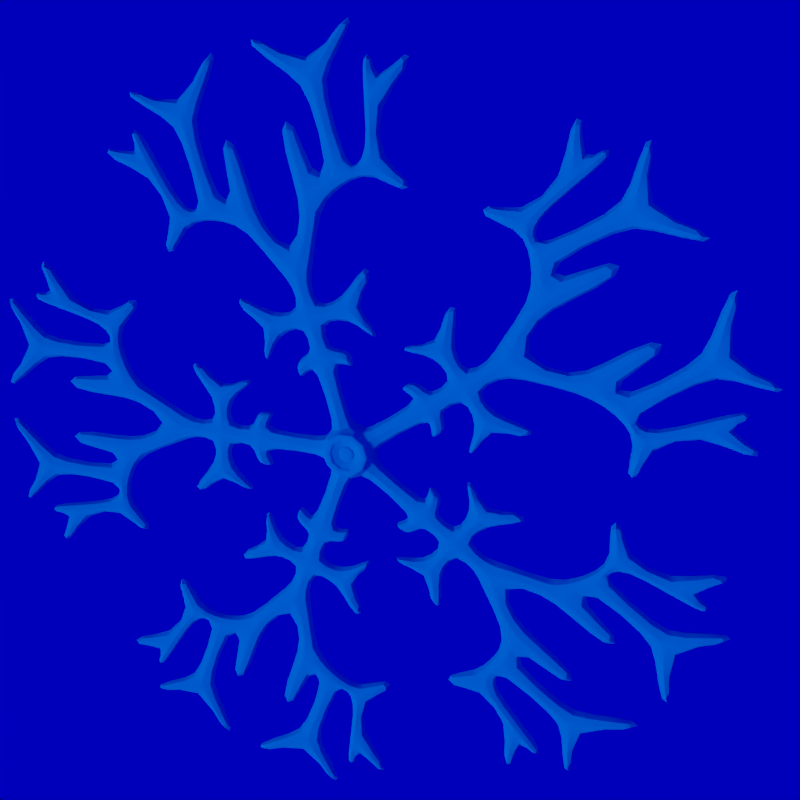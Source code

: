 # Source: snowflake-3.blend  (saved by Blender 2.74.0; exported with 4.5.12 LTS)
import bpy
from mathutils import Matrix  # noqa: F401  (used for matrix-valued properties, if any)

bpy.ops.wm.read_factory_settings(use_empty=True)
scene = bpy.context.scene
scene.name = 'Scene'

# ---- collections
col_collection_1 = bpy.data.collections.new('Collection 1'); scene.collection.children.link(col_collection_1)

# ---- materials (node trees are filled in below, after node groups)
mat_red = bpy.data.materials.new('red')
mat_red.alpha_threshold = 0.0
mat_red.use_transparent_shadow = False
mat_red.diffuse_color = (1.0, 0.0, 0.0, 1.0)
mat_red.roughness = 0.5
mat_red.specular_intensity = 0.0
mat_glass = bpy.data.materials.new('Glass')
mat_glass.alpha_threshold = 0.0
mat_glass.use_transparent_shadow = False
mat_glass.diffuse_color = (0.0, 0.4, 0.8, 1.0)
mat_glass.specular_color = (0.4, 0.8, 1.0)
mat_glass.roughness = 0.5
mat_glass.specular_intensity = 1.0

# ---- material node trees

# ---- world
world_world = bpy.data.worlds.new('World'); scene.world = world_world
world_world.color = (0.0, 0.0, 0.5)
world_world.use_sun_shadow = False
world_world.sun_shadow_jitter_overblur = 0.0
world_world.cycles.sampling_method = 'MANUAL'
world_world.cycles.sample_map_resolution = 256

# ---- cameras
cam_camera = bpy.data.cameras.new('Camera')
cam_camera.clip_end = 100.0
cam_camera.lens = 35.0
cam_camera.sensor_width = 28.0
cam_camera.sensor_height = 18.0
cam_camera.ortho_scale = 7.314
cam_camera.dof.focus_distance = 0.0
cam_camera.dof.aperture_fstop = 128.0

# ---- lights
light_point_004 = bpy.data.lights.new('Point.004', 'POINT')
light_point_004.color = (0.0, 1.0, 1.0)
light_point_004.transmission_factor = 0.0
light_point_004.energy = 40.0
light_point_004.shadow_buffer_clip_start = 0.5
light_point_004.shadow_soft_size = 0.1
light_point_004.shadow_maximum_resolution = 0.006
light_point_004.use_absolute_resolution = True
light_point_004.cycles.use_multiple_importance_sampling = False
light_point_003 = bpy.data.lights.new('Point.003', 'POINT')
light_point_003.color = (1.0, 0.0, 0.0)
light_point_003.transmission_factor = 0.0
light_point_003.energy = 40.0
light_point_003.shadow_buffer_clip_start = 0.5
light_point_003.shadow_soft_size = 0.1
light_point_003.shadow_maximum_resolution = 0.006
light_point_003.use_absolute_resolution = True
light_point_003.cycles.use_multiple_importance_sampling = False
light_point_002 = bpy.data.lights.new('Point.002', 'POINT')
light_point_002.color = (0.0, 0.0, 1.0)
light_point_002.transmission_factor = 0.0
light_point_002.energy = 40.0
light_point_002.shadow_buffer_clip_start = 0.5
light_point_002.shadow_soft_size = 0.1
light_point_002.shadow_maximum_resolution = 0.006
light_point_002.use_absolute_resolution = True
light_point_002.cycles.use_multiple_importance_sampling = False
light_point_001 = bpy.data.lights.new('Point.001', 'POINT')
light_point_001.color = (0.0, 0.0, 1.0)
light_point_001.transmission_factor = 0.0
light_point_001.energy = 40.0
light_point_001.shadow_buffer_clip_start = 0.5
light_point_001.shadow_soft_size = 0.1
light_point_001.shadow_maximum_resolution = 0.006
light_point_001.use_absolute_resolution = True
light_point_001.cycles.use_multiple_importance_sampling = False
light_point = bpy.data.lights.new('Point', 'POINT')
light_point.color = (0.0, 1.0, 1.0)
light_point.transmission_factor = 0.0
light_point.energy = 40.0
light_point.shadow_buffer_clip_start = 0.5
light_point.shadow_soft_size = 0.1
light_point.shadow_maximum_resolution = 0.006
light_point.use_absolute_resolution = True
light_point.cycles.use_multiple_importance_sampling = False
light_lamp = bpy.data.lights.new('Lamp', 'SUN')
light_lamp.transmission_factor = 0.0
light_lamp.cutoff_distance = 30.0
light_lamp.angle = 0.1993
light_lamp.energy = 1.0
light_lamp.shadow_buffer_clip_start = 1.001
light_lamp.shadow_soft_size = 0.1
light_lamp.shadow_cascade_max_distance = 1000.0
light_lamp.cycles.use_multiple_importance_sampling = False

# ---- meshes
me_cylinder_002 = bpy.data.meshes.new('Cylinder.002')
me_cylinder_002.from_pydata([(-1.177e-08, 0.2992, -0.1011), (-7.064e-09, 0.2992, 0.1011), (0.2846, 0.09246, -0.1011), (0.2846, 0.09246, 0.1011), (0.1759, -0.2421, -0.1011), (0.1759, -0.2421, 0.1011), (-0.1759, -0.2421, -0.1011), (-0.1759, -0.2421, 0.1011), (-0.2846, 0.09246, -0.1011), (-0.2846, 0.09246, 0.1011), (0.02919, 0.1993, -0.04962), (0.02919, 0.1993, 0.04962), (0.1805, 0.08934, 0.04962), (0.1805, 0.08934, -0.04962), (0.1985, 0.03382, -0.04962), (0.1985, 0.03382, 0.04962), (0.1407, -0.1441, 0.04962), (0.1407, -0.1441, -0.04962), (0.09351, -0.1784, -0.04962), (0.09351, -0.1784, 0.04962), (-0.09351, -0.1784, 0.04962), (-0.09351, -0.1784, -0.04962), (-0.1805, 0.08934, -0.04962), (-0.1805, 0.08934, 0.04962), (-0.02919, 0.1993, 0.04962), (-0.02919, 0.1993, -0.04962), (-0.1407, -0.1441, -0.04962), (-0.1407, -0.1441, 0.04962), (-0.1985, 0.03382, 0.04962), (-0.1985, 0.03382, -0.04962), (1.72, 2.391, 0.06722), (1.72, 2.391, -0.06722), (1.743, 2.374, 0.06722), (1.743, 2.374, -0.06722), (2.805, -0.8965, -0.06722), (2.805, -0.8965, 0.06722), (2.796, -0.9236, 0.06722), (2.796, -0.9236, -0.06722), (0.01427, -2.945, -0.06722), (0.01427, -2.945, 0.06722), (-0.01427, -2.945, 0.06722), (-0.01427, -2.945, -0.06722), (-1.743, 2.374, -0.06722), (-1.743, 2.374, 0.06722), (-1.72, 2.391, 0.06722), (-1.72, 2.391, -0.06722), (-2.796, -0.9236, -0.06722), (-2.796, -0.9236, 0.06722), (-2.805, -0.8965, 0.06722), (-2.805, -0.8965, -0.06722), (-1.461, -0.5986, -0.1095), (-1.628, -0.5956, -0.08979), (-1.534, -0.3744, -0.1095), (-1.667, -0.4749, -0.08979), (1.069, 1.364, 0.08979), (1.021, 1.204, 0.1095), (0.83, 1.343, 0.1095), (0.9667, 1.439, 0.08979), (-1.628, -0.5956, 0.08979), (-1.461, -0.5986, 0.1095), (1.534, -0.3744, -0.1095), (1.667, -0.4749, -0.08979), (1.461, -0.5986, -0.1095), (1.628, -0.5956, -0.08979), (1.667, -0.4749, 0.08979), (1.534, -0.3744, 0.1095), (-0.06347, -1.732, -0.08979), (-0.1179, -1.574, -0.1095), (-0.1179, -1.574, 0.1095), (-0.06347, -1.732, 0.08979), (0.1179, -1.574, 0.1095), (0.06347, -1.732, 0.08979), (-1.069, 1.364, -0.08979), (-1.021, 1.204, -0.1095), (-0.83, 1.343, -0.1095), (-0.9667, 1.439, -0.08979), (-1.534, -0.3744, 0.1095), (-1.667, -0.4749, 0.08979), (0.9667, 1.439, -0.08979), (0.83, 1.343, -0.1095), (1.021, 1.204, -0.1095), (1.069, 1.364, -0.08979), (-1.069, 1.364, 0.08979), (-1.021, 1.204, 0.1095), (1.461, -0.5986, 0.1095), (1.628, -0.5956, 0.08979), (0.06347, -1.732, -0.08979), (0.1179, -1.574, -0.1095), (-0.83, 1.343, 0.1095), (-0.9667, 1.439, 0.08979), (1.787, 2.761, 0.04894), (1.787, 2.761, -0.04894), (2.074, 2.553, 0.04889), (2.074, 2.553, -0.04889), (3.206, -0.8291, -0.05921), (3.206, -0.8291, 0.05921), (3.069, -1.183, 0.04869), (3.069, -1.183, -0.04869), (0.1771, -3.285, -0.04897), (0.1771, -3.285, 0.04897), (-0.177, -3.284, 0.04895), (-0.177, -3.284, -0.04895), (-2.074, 2.553, -0.04888), (-2.074, 2.553, 0.04888), (-1.787, 2.761, 0.04895), (-1.787, 2.761, -0.04895), (-3.069, -1.183, -0.04889), (-3.069, -1.183, 0.04889), (-3.179, -0.8465, 0.04899), (-3.179, -0.8465, -0.04899), (1.936, 2.664, 0.1145), (1.936, 2.664, -0.1145), (3.102, -1.027, 0.1048), (3.102, -1.027, -0.1048), (-2.414e-05, -3.293, 0.1144), (-2.414e-05, -3.293, -0.1144), (-1.936, 2.664, 0.1144), (-1.936, 2.664, -0.1144), (-3.131, -1.018, 0.1144), (-3.131, -1.018, -0.1144), (2.711, 2.879, 0.06633), (2.711, 2.879, -0.06633), (2.836, 2.969, -0.07034), (2.836, 2.969, 0.07034), (3.564, -1.683, 0.06827), (3.564, -1.683, -0.06827), (3.711, -1.777, -0.06865), (3.711, -1.777, 0.06865), (-0.5017, -3.919, 0.06648), (-0.5017, -3.919, -0.06648), (-0.5496, -4.065, -0.07), (-0.5496, -4.065, 0.07), (-1.898, 3.469, 0.06656), (-1.898, 3.469, -0.06656), (-1.945, 3.616, -0.07015), (-1.945, 3.616, 0.07015), (-3.884, -0.7325, 0.06665), (-3.884, -0.7325, -0.06665), (-4.038, -0.7321, -0.06994), (-4.038, -0.7321, 0.06994), (-3.698, -1.778, 0.0702), (-3.698, -1.778, -0.0702), (-3.573, -1.687, -0.06631), (-3.573, -1.687, 0.06631), (-2.836, 2.969, 0.07035), (-2.836, 2.969, -0.07035), (-2.71, 2.878, -0.0663), (-2.71, 2.878, 0.0663), (0.55, -4.065, 0.06996), (0.55, -4.065, -0.06996), (0.5022, -3.919, -0.06653), (0.5022, -3.919, 0.06653), (4.121, -0.3825, 0.05978), (4.121, -0.3825, -0.05978), (3.903, -0.4039, -0.07784), (3.903, -0.4039, 0.07784), (1.946, 3.616, 0.07021), (1.946, 3.616, -0.07021), (1.899, 3.469, -0.06651), (1.899, 3.469, 0.06651), (3.066, 3.298, -0.05284), (3.066, 3.298, 0.05284), (3.094, 3.189, -0.1011), (3.094, 3.189, 0.1011), (4.089, -1.87, -0.05392), (4.089, -1.87, 0.05392), (4.002, -1.94, -0.1011), (4.002, -1.94, 0.1011), (-0.5415, -4.471, -0.0528), (-0.5415, -4.471, 0.0528), (-0.6282, -4.398, -0.1011), (-0.6282, -4.398, 0.1011), (-2.19, 3.935, -0.05272), (-2.19, 3.935, 0.05272), (-2.077, 3.928, -0.1011), (-2.077, 3.928, 0.1011), (-4.419, -0.8665, -0.0527), (-4.419, -0.8665, 0.0527), (-4.377, -0.7617, -0.1011), (-4.377, -0.7617, 0.1011), (-3.989, -1.957, -0.1011), (-3.989, -1.957, 0.1011), (-4.084, -1.896, -0.05288), (-4.084, -1.896, 0.05288), (-3.094, 3.189, -0.1011), (-3.094, 3.189, 0.1011), (-3.066, 3.298, -0.05287), (-3.066, 3.298, 0.05287), (0.6282, -4.398, -0.1011), (0.6282, -4.398, 0.1011), (0.5415, -4.471, -0.05278), (0.5415, -4.471, 0.05278), (4.43, -0.3984, -0.1011), (4.43, -0.3984, 0.1011), (4.469, -0.5032, -0.05371), (4.469, -0.5032, 0.05372), (2.077, 3.928, -0.1011), (2.077, 3.928, 0.1011), (2.19, 3.935, -0.05275), (2.19, 3.935, 0.05275), (-3.585, 3.983, -0.01934), (-3.585, 3.983, 0.01934), (-3.545, 4.012, -0.01934), (-3.545, 4.012, 0.01934), (3.292, 2.957, 0.05642), (3.292, 2.957, -0.05642), (3.867, -2.219, 0.05673), (3.867, -2.219, -0.05673), (-0.9311, -4.327, 0.05869), (-0.9311, -4.327, -0.05869), (-1.793, 4.046, 0.05731), (-1.793, 4.046, -0.05731), (-4.403, -0.4517, 0.05867), (-4.403, -0.4517, -0.05867), (-3.828, -2.221, -0.05793), (-3.828, -2.221, 0.05793), (-3.292, 2.956, -0.05657), (-3.292, 2.956, 0.05657), (0.9317, -4.327, -0.05891), (0.9317, -4.327, 0.05891), (4.458, -0.08731, -0.05768), (4.458, -0.08731, 0.05769), (1.766, 4.064, -0.06855), (1.766, 4.064, 0.06855), (3.458, 2.924, 0.1011), (3.458, 2.924, -0.1011), (3.901, -2.379, 0.1011), (3.901, -2.379, -0.1011), (-1.079, -4.398, 0.1011), (-1.079, -4.398, -0.1011), (-1.712, 4.193, 0.1011), (-1.712, 4.193, -0.1011), (-4.517, -0.333, 0.1011), (-4.517, -0.333, -0.1011), (-3.85, -2.385, -0.1011), (-3.85, -2.385, 0.1011), (-3.458, 2.924, -0.1011), (-3.458, 2.924, 0.1011), (1.079, -4.398, -0.1011), (1.079, -4.398, 0.1011), (4.569, 0.03031, -0.1011), (4.569, 0.03031, 0.1011), (1.712, 4.193, -0.1011), (1.712, 4.193, 0.1011), (3.687, 2.849, 0.06416), (3.687, 2.849, -0.06416), (3.909, -2.621, 0.06299), (3.909, -2.621, -0.06299), (-1.314, -4.45, 0.06205), (-1.314, -4.45, -0.06205), (-1.555, 4.395, 0.06334), (-1.555, 4.395, -0.06334), (-4.648, -0.1127, 0.06208), (-4.648, -0.1127, -0.06208), (-3.833, -2.618, -0.06271), (-3.833, -2.618, 0.06271), (-3.68, 2.849, -0.06401), (-3.68, 2.849, 0.06401), (1.322, -4.45, -0.06184), (1.322, -4.45, 0.06184), (4.709, 0.2614, -0.06214), (4.709, 0.2614, 0.06215), (1.5, 4.287, -0.05248), (1.5, 4.287, 0.05248), (3.577, 2.838, 0.1003), (3.577, 2.838, -0.1003), (3.868, -2.522, 0.1003), (3.868, -2.522, -0.1003), (-1.226, -4.398, 0.1003), (-1.226, -4.398, -0.1003), (-1.593, 4.279, 0.1003), (-1.593, 4.279, -0.1003), (-4.562, -0.1932, 0.1003), (-4.562, -0.1932, -0.1003), (-3.804, -2.525, -0.1003), (-3.804, -2.525, 0.1003), (-3.577, 2.838, -0.1003), (-3.577, 2.838, 0.1003), (1.226, -4.398, -0.1003), (1.226, -4.398, 0.1003), (4.614, 0.1701, -0.1003), (4.614, 0.1701, 0.1003), (1.593, 4.279, -0.1003), (1.593, 4.279, 0.1003), (4.022, 2.561, 0.07736), (4.022, 2.561, -0.07736), (3.774, -3.038, 0.0769), (3.774, -3.038, -0.0769), (-1.748, -4.412, 0.07649), (-1.748, -4.412, -0.07649), (-1.177, 4.621, 0.07771), (-1.177, 4.621, -0.07771), (-4.745, 0.3127, 0.07726), (-4.745, 0.3127, -0.07726), (-3.664, -3.02, -0.07636), (-3.664, -3.02, 0.07636), (-4.014, 2.562, -0.07699), (-4.014, 2.562, 0.07699), (1.756, -4.412, -0.07677), (1.756, -4.412, 0.07677), (4.805, 0.6883, -0.07794), (4.805, 0.6883, 0.07795), (1.166, 4.484, -0.07047), (1.166, 4.484, 0.07047), (3.977, 2.532, 0.08386), (3.977, 2.532, -0.08386), (3.743, -3.01, 0.08379), (3.743, -3.01, -0.08379), (-1.729, -4.386, 0.08382), (-1.729, -4.386, -0.08382), (-1.179, 4.565, 0.08377), (-1.179, 4.565, -0.08377), (-4.706, 0.2895, 0.08384), (-4.706, 0.2895, -0.08384), (-3.637, -3.0, -0.08379), (-3.637, -3.0, 0.08379), (-3.977, 2.532, -0.08386), (-3.977, 2.532, 0.08386), (1.729, -4.386, -0.08382), (1.729, -4.386, 0.08382), (4.758, 0.6528, -0.08384), (4.758, 0.6528, 0.08384), (1.179, 4.565, -0.08377), (1.179, 4.565, 0.08377), (4.296, 3.938, 0.06566), (4.296, 3.938, -0.06566), (5.161, -2.754, 0.06566), (5.161, -2.754, -0.06567), (-1.161, -5.711, 0.06566), (-1.161, -5.711, -0.06566), (-2.418, 5.303, 0.06566), (-2.418, 5.303, -0.06566), (-5.79, -0.6606, 0.06567), (-5.79, -0.6606, -0.06566), (-5.073, -2.869, -0.06566), (-5.073, -2.869, 0.06567), (-4.296, 3.938, -0.06566), (-4.296, 3.938, 0.06566), (1.161, -5.711, -0.06566), (1.161, -5.711, 0.06566), (5.843, -0.2973, -0.06566), (5.843, -0.2973, 0.06567), (2.418, 5.303, -0.06566), (2.418, 5.303, 0.06566), (4.284, 3.947, 0.06566), (4.284, 3.947, -0.06567), (5.164, -2.74, 0.06566), (5.164, -2.74, -0.06567), (-1.146, -5.711, 0.06566), (-1.146, -5.711, -0.06566), (-2.429, 5.294, 0.06566), (-2.429, 5.294, -0.06566), (-5.786, -0.6747, 0.06567), (-5.786, -0.6747, -0.06566), (-5.077, -2.855, -0.06566), (-5.077, -2.855, 0.06566), (-4.284, 3.947, -0.06566), (-4.284, 3.947, 0.06566), (1.146, -5.711, -0.06566), (1.146, -5.711, 0.06566), (5.838, -0.3113, -0.06566), (5.838, -0.3113, 0.06567), (2.43, 5.294, -0.06566), (2.43, 5.294, 0.06566), (4.37, 4.327, 0.06011), (4.37, 4.327, -0.06011), (5.549, -2.67, 0.0601), (5.549, -2.67, -0.06011), (-0.9917, -6.069, 0.06011), (-0.9917, -6.069, -0.06011), (-2.765, 5.493, 0.06011), (-2.765, 5.493, -0.06011), (-6.079, -0.9324, 0.06011), (-6.079, -0.9324, -0.0601), (-5.466, -2.819, -0.0601), (-5.466, -2.819, 0.06011), (-4.37, 4.327, -0.06011), (-4.37, 4.327, 0.06011), (0.9917, -6.069, -0.06011), (0.9917, -6.069, 0.06011), (6.131, -0.569, -0.0601), (6.131, -0.569, 0.06011), (2.765, 5.493, -0.06011), (2.765, 5.493, 0.0601), (4.642, 4.136, 0.06364), (4.642, 4.136, -0.06364), (5.479, -2.995, 0.06364), (5.479, -2.995, -0.06365), (-1.324, -6.075, 0.06364), (-1.324, -6.075, -0.06364), (-2.499, 5.693, 0.06364), (-2.499, 5.693, -0.06364), (-6.187, -0.6177, 0.06364), (-6.187, -0.6177, -0.06364), (-5.368, -3.137, -0.06364), (-5.368, -3.137, 0.06364), (-4.642, 4.136, -0.06364), (-4.642, 4.136, 0.06364), (1.324, -6.075, -0.06364), (1.324, -6.075, 0.06364), (6.239, -0.2544, -0.06364), (6.239, -0.2544, 0.06365), (2.499, 5.693, -0.06364), (2.499, 5.693, 0.06364), (5.987, -0.3582, 0.1012), (-4.377, 4.072, 0.1012), (-5.935, -0.7216, 0.1012), (-5.935, -0.7216, -0.1012), (4.377, 4.072, -0.1012), (-2.52, 5.422, -0.1012), (5.317, -2.777, 0.1012), (5.317, -2.777, -0.1012), (5.987, -0.3582, -0.1012), (-4.377, 4.072, -0.1012), (-5.226, -2.905, -0.1012), (-5.226, -2.905, 0.1012), (-1.148, -5.868, -0.1012), (1.148, -5.868, 0.1012), (-2.52, 5.422, 0.1012), (-1.148, -5.868, 0.1012), (4.377, 4.072, 0.1012), (2.52, 5.422, -0.1012), (2.52, 5.422, 0.1012), (1.148, -5.868, -0.1012), (5.681, -3.649, 0.03151), (5.681, -3.649, -0.03152), (5.762, -3.707, -0.01191), (5.762, -3.707, 0.0119), (-6.697, -0.1619, 0.03152), (-6.697, -0.1619, -0.03152), (-6.796, -0.1537, -0.01191), (-6.796, -0.1537, 0.01191), (6.749, 0.2015, -0.03151), (6.749, 0.2015, 0.03152), (6.848, 0.2096, 0.01191), (6.848, 0.2096, -0.0119), (-5.513, -3.805, -0.03152), (-5.513, -3.805, 0.03152), (-5.588, -3.87, 0.01191), (-5.588, -3.87, -0.01191), (-1.915, -6.419, 0.03152), (-1.915, -6.419, -0.03152), (-1.954, -6.511, -0.01191), (-1.954, -6.511, 0.01191), (2.223, 6.319, -0.03152), (2.223, 6.319, 0.03152), (2.246, 6.416, 0.01191), (2.246, 6.416, -0.01191), (-5.323, 4.067, -0.03152), (-5.323, 4.067, 0.03152), (-5.408, 4.119, 0.01191), (-5.408, 4.119, -0.01191), (-2.223, 6.319, 0.03152), (-2.223, 6.319, -0.03152), (-2.246, 6.416, -0.01191), (-2.246, 6.416, 0.01191), (5.323, 4.067, 0.03152), (5.323, 4.067, -0.03152), (5.408, 4.119, -0.01191), (5.408, 4.119, 0.01191), (1.915, -6.419, -0.03152), (1.915, -6.419, 0.03152), (1.954, -6.511, 0.01191), (1.954, -6.511, -0.01191), (0.3402, -6.664, -0.01272), (0.3402, -6.664, 0.01272), (0.3724, -6.586, 0.02937), (0.3724, -6.586, -0.02937), (4.193, 5.192, 0.01271), (4.193, 5.192, -0.01272), (4.172, 5.109, -0.02937), (4.172, 5.109, 0.02937), (-3.642, 5.592, 0.01272), (-3.642, 5.592, -0.01272), (-3.57, 5.547, -0.02937), (-3.57, 5.547, 0.02937), (-4.193, 5.192, -0.01272), (-4.193, 5.192, 0.01272), (-4.172, 5.109, 0.02937), (-4.172, 5.109, -0.02937), (3.642, 5.592, -0.01272), (3.642, 5.592, 0.01271), (3.57, 5.547, 0.02937), (3.57, 5.547, -0.02937), (-0.3402, -6.664, 0.01272), (-0.3402, -6.664, -0.01272), (-0.3724, -6.586, -0.02937), (-0.3724, -6.586, 0.02937), (-6.233, -2.383, -0.01271), (-6.233, -2.383, 0.01272), (-6.148, -2.389, 0.02937), (-6.148, -2.389, -0.02937), (6.496, -1.373, -0.01271), (6.496, -1.373, 0.01272), (6.431, -1.318, 0.02938), (6.431, -1.318, -0.02936), (-6.443, -1.736, 0.01272), (-6.443, -1.736, -0.01272), (-6.378, -1.681, -0.02937), (-6.378, -1.681, 0.02937), (6.275, -2.169, 0.01271), (6.275, -2.169, -0.01272), (6.191, -2.183, -0.02937), (6.191, -2.183, 0.02937), (4.672, 3.034, 0.05178), (4.672, 3.034, -0.05178), (4.476, -3.454, 0.05177), (4.476, -3.454, -0.05178), (-1.997, -5.201, 0.05178), (-1.997, -5.201, -0.05178), (-1.441, 5.381, -0.05178), (-5.563, 0.2921, 0.05178), (-5.563, 0.2921, -0.05178), (-4.329, -3.506, -0.05178), (-4.329, -3.506, 0.05178), (-4.672, 3.034, -0.05178), (-4.672, 3.034, 0.05178), (1.997, -5.201, -0.05178), (1.997, -5.201, 0.05178), (5.615, 0.6555, -0.05177), (5.615, 0.6555, 0.05178), (1.441, 5.381, -0.05178), (1.441, 5.381, 0.05178), (-1.575, 5.403, -0.07776), (-1.556, 5.658, -0.05178), (-1.551, 5.622, -0.1188), (3.762, 2.611, 0.07263), (4.137, 2.62, 0.07263), (4.137, 2.62, -0.07263), (3.762, 2.611, -0.07263), (3.731, -2.782, 0.07263), (3.886, -3.122, 0.07263), (3.886, -3.122, -0.07264), (3.731, -2.782, -0.07264), (-1.509, -4.324, 0.07263), (-1.807, -4.551, 0.07263), (-1.807, -4.551, -0.07263), (-1.509, -4.324, -0.07263), (-1.32, 4.385, 0.07263), (-1.213, 4.744, 0.07263), (-1.213, 4.744, -0.07263), (-1.32, 4.385, -0.07263), (-4.578, 0.09942, 0.07263), (-4.886, 0.3119, 0.07263), (-4.886, 0.3119, -0.07263), (-4.578, 0.09942, -0.07263), (-3.646, -2.772, -0.07263), (-3.77, -3.125, -0.07263), (-3.77, -3.125, 0.07263), (-3.646, -2.772, 0.07263), (-3.762, 2.611, -0.07263), (-4.137, 2.62, -0.07263), (-4.137, 2.62, 0.07263), (-3.762, 2.611, 0.07263), (1.509, -4.324, -0.07263), (1.807, -4.551, -0.07263), (1.807, -4.551, 0.07263), (1.509, -4.324, 0.07263), (1.32, 4.385, -0.07263), (1.213, 4.744, -0.07263), (1.213, 4.744, 0.07263), (1.32, 4.385, 0.07263), (4.631, 0.4628, -0.07263), (4.939, 0.6752, -0.07263), (4.939, 0.6752, 0.07264), (4.631, 0.4628, 0.07264), (4.073, 1.999, 0.01744), (4.073, 1.999, -0.01744), (3.29, -3.306, 0.01752), (3.29, -3.306, -0.01752), (-2.118, -4.012, 0.01781), (-2.118, -4.012, -0.01781), (-0.6418, 4.494, 0.01731), (-0.6418, 4.494, -0.01731), (-4.47, 0.7767, 0.01739), (-4.47, 0.7767, -0.01739), (-3.161, -3.254, -0.01772), (-3.161, -3.254, 0.01772), (-4.072, 2.0, -0.01757), (-4.072, 2.0, 0.01757), (2.119, -4.012, -0.0177), (2.119, -4.012, 0.0177), (4.523, 1.142, -0.01714), (4.523, 1.142, 0.01714), (0.658, 4.478, -0.02013), (0.658, 4.478, 0.02013), (4.051, 2.008, 0.02004), (4.051, 2.008, -0.02004), (3.289, -3.281, 0.02016), (3.289, -3.281, -0.02016), (-2.097, -4.005, 0.02), (-2.097, -4.005, -0.02), (-0.6582, 4.472, 0.02007), (-0.6582, 4.472, -0.02007), (-4.457, 0.7559, 0.02014), (-4.457, 0.7559, -0.02014), (-3.161, -3.231, -0.02016), (-3.161, -3.231, 0.02016), (-4.051, 2.008, -0.02004), (-4.051, 2.008, 0.02004), (2.097, -4.005, -0.02), (2.097, -4.005, 0.02), (4.509, 1.119, -0.02015), (4.509, 1.119, 0.02015), (0.6582, 4.472, -0.02007), (0.6582, 4.472, 0.02007), (-2.139, -0.7935, 0.1011), (-2.281, -0.8396, 0.1011), (-2.281, -0.8396, -0.1011), (-2.139, -0.7935, -0.1011), (-2.197, -0.6156, -0.1011), (-2.339, -0.6617, -0.1011), (-2.339, -0.6617, 0.1011), (-2.197, -0.6156, 0.1011), (-1.264, 1.899, 0.1011), (-1.352, 2.02, 0.1011), (-1.264, 1.899, -0.1011), (-1.352, 2.02, -0.1011), (-1.416, 1.79, -0.1011), (-1.503, 1.91, -0.1011), (-1.503, 1.91, 0.1011), (-1.416, 1.79, 0.1011), (2.197, -0.6156, 0.1011), (2.339, -0.6617, 0.1011), (2.339, -0.6617, -0.1011), (2.197, -0.6156, -0.1011), (2.139, -0.7935, -0.1011), (2.281, -0.8396, -0.1011), (2.281, -0.8396, 0.1011), (2.139, -0.7935, 0.1011), (0.09351, -2.28, -0.1011), (0.09351, -2.429, -0.1011), (-0.09352, -2.429, -0.1011), (-0.09352, -2.28, -0.1011), (-0.09352, -2.28, 0.1011), (-0.09352, -2.429, 0.1011), (0.09351, -2.429, 0.1011), (0.09351, -2.28, 0.1011), (1.352, 2.02, -0.1011), (1.264, 1.899, -0.1011), (1.352, 2.02, 0.1011), (1.264, 1.899, 0.1011), (1.416, 1.79, 0.1011), (1.503, 1.91, 0.1011), (1.503, 1.91, -0.1011), (1.416, 1.79, -0.1011)], [], [(63, 85, 629, 626), (14, 15, 60, 65), (53, 77, 613, 610), (10, 11, 79, 56), (26, 27, 50, 59), (0, 1, 11, 10), (1, 3, 12, 11), (3, 2, 13, 12), (2, 0, 10, 13), (2, 3, 15, 14), (3, 5, 16, 15), (5, 4, 17, 16), (4, 2, 14, 17), (4, 5, 19, 18), (5, 7, 20, 19), (7, 6, 21, 20), (6, 4, 18, 21), (8, 9, 23, 22), (9, 1, 24, 23), (1, 0, 25, 24), (0, 8, 22, 25), (6, 7, 27, 26), (7, 9, 28, 27), (9, 8, 29, 28), (8, 6, 26, 29), (31, 33, 93, 111, 91), (45, 44, 104, 105), (35, 34, 94, 95), (34, 37, 97, 113, 94), (48, 47, 107, 118, 108), (21, 18, 70, 68), (18, 19, 87, 70), (24, 25, 88, 74), (13, 10, 56, 55), (22, 23, 73, 83), (29, 26, 59, 76), (607, 608, 46, 47), (623, 624, 34, 35), (17, 14, 65, 84), (19, 20, 67, 87), (23, 24, 74, 73), (11, 12, 80, 79), (12, 13, 55, 80), (25, 22, 83, 88), (75, 89, 614, 616), (54, 57, 641, 642), (631, 632, 41, 38), (69, 71, 637, 634), (20, 21, 68, 67), (86, 66, 633, 630), (615, 620, 43, 44), (15, 16, 62, 60), (57, 78, 639, 641), (72, 75, 616, 618), (89, 82, 621, 614), (643, 640, 30, 32), (78, 81, 645, 639), (71, 86, 630, 637), (77, 58, 606, 613), (82, 72, 618, 621), (28, 29, 76, 52), (85, 64, 622, 629), (16, 17, 84, 62), (82, 89, 88, 83), (66, 86, 87, 67), (64, 85, 84, 65), (58, 77, 76, 59), (81, 78, 79, 80), (75, 72, 73, 74), (71, 69, 68, 70), (53, 51, 50, 52), (57, 54, 55, 56), (63, 61, 60, 62), (27, 28, 52, 50), (73, 72, 82, 83), (51, 58, 59, 50), (52, 76, 77, 53), (81, 80, 55, 54), (75, 74, 88, 89), (78, 57, 56, 79), (63, 62, 84, 85), (71, 70, 87, 86), (61, 64, 65, 60), (44, 43, 103, 116, 104), (30, 31, 91, 90), (41, 40, 100, 101), (40, 39, 99, 114, 100), (46, 49, 109, 119, 106), (37, 36, 96, 97), (47, 46, 106, 107), (36, 35, 95, 112, 96), (33, 32, 92, 93), (42, 45, 105, 117, 102), (32, 30, 90, 110, 92), (43, 42, 102, 103), (38, 41, 101, 115, 98), (49, 48, 108, 109), (39, 38, 98, 99), (149, 150, 190, 188), (111, 121, 120, 110), (93, 122, 121, 111), (92, 123, 122, 93), (110, 120, 123, 92), (179, 178, 233, 232), (113, 125, 124, 112), (97, 126, 125, 113), (96, 127, 126, 97), (112, 124, 127, 96), (158, 159, 199, 198), (115, 129, 128, 114), (101, 130, 129, 115), (100, 131, 130, 101), (114, 128, 131, 100), (128, 129, 168, 169), (117, 133, 132, 116), (105, 134, 133, 117), (104, 135, 134, 105), (116, 132, 135, 104), (146, 147, 187, 186), (119, 137, 136, 118), (109, 138, 137, 119), (108, 139, 138, 109), (118, 136, 139, 108), (137, 138, 178, 176), (106, 141, 140, 107), (119, 142, 141, 106), (118, 143, 142, 119), (107, 140, 143, 118), (155, 152, 193, 195), (102, 145, 144, 103), (117, 146, 145, 102), (116, 147, 146, 117), (103, 144, 147, 116), (143, 140, 181, 183), (98, 149, 148, 99), (115, 150, 149, 98), (114, 151, 150, 115), (99, 148, 151, 114), (152, 153, 220, 221), (94, 153, 152, 95), (113, 154, 153, 94), (112, 155, 154, 113), (95, 152, 155, 112), (125, 126, 166, 164), (91, 157, 156, 90), (111, 158, 157, 91), (110, 159, 158, 111), (90, 156, 159, 110), (127, 167, 226, 206), (123, 120, 161, 163), (181, 140, 215, 235), (135, 132, 173, 175), (147, 144, 185, 187), (120, 121, 160, 161), (129, 130, 170, 168), (188, 189, 239, 238), (159, 156, 197, 199), (132, 133, 172, 173), (141, 142, 182, 180), (150, 151, 191, 190), (140, 141, 214, 215), (153, 154, 194, 192), (189, 148, 219, 239), (127, 124, 165, 167), (145, 184, 236, 216), (139, 136, 177, 179), (121, 122, 162, 160), (142, 143, 183, 182), (151, 148, 189, 191), (124, 125, 164, 165), (133, 134, 174, 172), (154, 155, 195, 194), (136, 137, 176, 177), (145, 146, 186, 184), (157, 158, 198, 196), (175, 174, 231, 230), (134, 135, 210, 211), (131, 128, 169, 171), (201, 200, 202, 203), (184, 186, 202, 200), (174, 175, 173, 172), (186, 187, 203, 202), (189, 188, 190, 191), (160, 162, 163, 161), (171, 169, 168, 170), (198, 199, 197, 196), (165, 164, 166, 167), (180, 182, 183, 181), (195, 193, 192, 194), (187, 185, 201, 203), (185, 184, 200, 201), (216, 236, 276, 256), (220, 240, 280, 260), (275, 274, 354, 355), (231, 211, 251, 271), (213, 212, 252, 253), (225, 205, 245, 265), (239, 279, 359, 339), (237, 217, 257, 277), (219, 218, 258, 259), (241, 221, 261, 281), (131, 171, 228, 208), (153, 192, 240, 220), (174, 134, 211, 231), (192, 193, 241, 240), (178, 138, 213, 233), (126, 127, 206, 207), (170, 130, 209, 229), (141, 180, 234, 214), (138, 139, 212, 213), (144, 145, 216, 217), (196, 197, 243, 242), (163, 162, 225, 224), (135, 175, 230, 210), (156, 157, 222, 223), (123, 163, 224, 204), (139, 179, 232, 212), (157, 196, 242, 222), (130, 131, 208, 209), (167, 166, 227, 226), (149, 188, 238, 218), (193, 152, 221, 241), (185, 144, 217, 237), (180, 181, 235, 234), (162, 122, 205, 225), (171, 170, 229, 228), (148, 149, 218, 219), (197, 156, 223, 243), (166, 126, 207, 227), (122, 123, 204, 205), (184, 185, 237, 236), (251, 250, 290, 291), (268, 269, 537, 534), (266, 267, 533, 530), (274, 546, 294, 254), (257, 256, 296, 297), (272, 273, 545, 542), (274, 275, 549, 546), (263, 262, 302, 303), (207, 206, 246, 247), (224, 225, 325, 324), (221, 220, 260, 261), (233, 213, 253, 273), (276, 236, 336, 356), (229, 209, 249, 269), (239, 219, 259, 279), (210, 230, 270, 250), (215, 214, 254, 255), (281, 280, 360, 361), (204, 224, 264, 244), (222, 242, 282, 262), (209, 208, 248, 249), (230, 231, 331, 330), (223, 222, 262, 263), (214, 234, 274, 254), (212, 232, 272, 252), (231, 271, 351, 331), (217, 216, 256, 257), (235, 215, 255, 275), (267, 266, 346, 347), (206, 226, 266, 246), (208, 228, 268, 248), (227, 207, 247, 267), (211, 210, 250, 251), (274, 234, 334, 354), (218, 238, 278, 258), (243, 223, 263, 283), (205, 204, 244, 245), (278, 238, 338, 358), (546, 547, 314, 294), (555, 556, 518, 517), (293, 292, 574, 575), (530, 531, 306, 286), (278, 279, 557, 554), (276, 550, 296, 256), (245, 244, 284, 285), (259, 258, 298, 299), (280, 562, 300, 260), (253, 252, 292, 293), (280, 281, 565, 562), (276, 277, 553, 550), (247, 246, 286, 287), (261, 260, 300, 301), (278, 554, 298, 258), (542, 543, 312, 292), (255, 254, 294, 295), (270, 271, 541, 538), (264, 265, 529, 526), (282, 283, 561, 558), (249, 248, 288, 289), (547, 513, 514, 548, 315, 314), (292, 312, 594, 574), (306, 307, 589, 588), (531, 506, 507, 532, 307, 306), (321, 301, 583, 603), (299, 298, 580, 581), (533, 267, 247, 287), (550, 551, 316, 296), (543, 511, 512, 544, 313, 312), (309, 289, 571, 591), (294, 314, 596, 576), (266, 530, 286, 246), (285, 284, 566, 567), (531, 532, 507, 506), (272, 542, 292, 252), (536, 537, 289, 309), (535, 536, 509, 508), (311, 291, 573, 593), (554, 555, 318, 298), (330, 331, 371, 370), (362, 342, 382, 421, 402), (354, 334, 374, 414, 394), (351, 350, 390, 391), (336, 337, 377, 376), (333, 353, 393, 407, 373), (339, 359, 399, 417, 379), (357, 356, 396, 397), (346, 326, 366, 410, 386), (342, 343, 383, 382), (264, 224, 324, 344), (238, 239, 339, 338), (235, 275, 355, 335), (269, 268, 348, 349), (272, 232, 332, 352), (283, 282, 362, 363), (232, 233, 333, 332), (243, 283, 363, 343), (226, 227, 327, 326), (277, 276, 356, 357), (241, 281, 361, 341), (280, 240, 340, 360), (240, 241, 341, 340), (233, 273, 353, 333), (229, 269, 349, 329), (271, 270, 350, 351), (268, 228, 328, 348), (266, 226, 326, 346), (234, 235, 335, 334), (265, 264, 344, 345), (237, 277, 357, 337), (270, 230, 330, 350), (228, 229, 329, 328), (279, 278, 358, 359), (282, 242, 342, 362), (242, 243, 343, 342), (273, 272, 352, 353), (225, 265, 345, 325), (227, 267, 347, 327), (236, 237, 337, 336), (341, 361, 401, 404, 381), (345, 344, 384, 385), (327, 347, 387, 411, 367), (350, 330, 370, 418, 390), (324, 325, 365, 364), (359, 358, 398, 399), (338, 339, 379, 378), (325, 345, 385, 408, 365), (353, 352, 392, 393), (335, 355, 395, 415, 375), (343, 363, 403, 422, 383), (337, 357, 397, 405, 377), (332, 333, 373, 372), (347, 346, 386, 387), (360, 340, 380, 412, 400), (348, 328, 368, 419, 388), (326, 327, 367, 366), (361, 360, 400, 401), (331, 351, 391, 409, 371), (340, 341, 381, 380), (329, 349, 389, 416, 369), (355, 354, 394, 395), (358, 338, 378, 423, 398), (334, 335, 375, 374), (352, 332, 372, 406, 392), (349, 348, 388, 389), (356, 336, 376, 413, 396), (344, 324, 364, 420, 384), (328, 329, 369, 368), (363, 362, 402, 403), (424, 425, 426, 427), (411, 425, 424, 410), (387, 426, 425, 411), (386, 427, 426, 387), (410, 424, 427, 386), (428, 429, 430, 431), (407, 429, 428, 406), (393, 430, 429, 407), (392, 431, 430, 393), (406, 428, 431, 392), (432, 433, 434, 435), (404, 433, 432, 412), (401, 434, 433, 404), (400, 435, 434, 401), (412, 432, 435, 400), (436, 437, 438, 439), (415, 437, 436, 414), (395, 438, 437, 415), (394, 439, 438, 395), (414, 436, 439, 394), (440, 441, 442, 443), (416, 441, 440, 419), (389, 442, 441, 416), (388, 443, 442, 389), (419, 440, 443, 388), (444, 445, 446, 447), (422, 445, 444, 421), (403, 446, 445, 422), (402, 447, 446, 403), (421, 444, 447, 402), (448, 449, 450, 451), (405, 449, 448, 413), (397, 450, 449, 405), (396, 451, 450, 397), (413, 448, 451, 396), (452, 453, 454, 455), (409, 453, 452, 418), (391, 454, 453, 409), (390, 455, 454, 391), (418, 452, 455, 390), (456, 457, 458, 459), (408, 457, 456, 420), (385, 458, 457, 408), (384, 459, 458, 385), (420, 456, 459, 384), (460, 461, 462, 463), (417, 461, 460, 423), (399, 462, 461, 417), (398, 463, 462, 399), (423, 460, 463, 398), (464, 465, 466, 467), (379, 465, 464, 378), (417, 466, 465, 379), (423, 467, 466, 417), (378, 464, 467, 423), (468, 469, 470, 471), (365, 469, 468, 364), (408, 470, 469, 365), (420, 471, 470, 408), (364, 468, 471, 420), (472, 473, 474, 475), (371, 473, 472, 370), (409, 474, 473, 371), (418, 475, 474, 409), (370, 472, 475, 418), (476, 477, 478, 479), (377, 477, 476, 376), (405, 478, 477, 377), (413, 479, 478, 405), (376, 476, 479, 413), (480, 481, 482, 483), (383, 481, 480, 382), (422, 482, 481, 383), (421, 483, 482, 422), (382, 480, 483, 421), (484, 485, 486, 487), (369, 485, 484, 368), (416, 486, 485, 369), (419, 487, 486, 416), (368, 484, 487, 419), (488, 489, 490, 491), (375, 489, 488, 374), (415, 490, 489, 375), (414, 491, 490, 415), (374, 488, 491, 414), (492, 493, 494, 495), (381, 493, 492, 380), (404, 494, 493, 381), (412, 495, 494, 404), (380, 492, 495, 412), (496, 497, 498, 499), (373, 497, 496, 372), (407, 498, 497, 373), (406, 499, 498, 407), (372, 496, 499, 406), (500, 501, 502, 503), (367, 501, 500, 366), (411, 502, 501, 367), (410, 503, 502, 411), (366, 500, 503, 410), (510, 523, 525, 524), (540, 541, 291, 311), (541, 271, 251, 291), (561, 283, 263, 303), (312, 313, 595, 594), (557, 279, 259, 299), (559, 560, 522, 521), (543, 544, 512, 511), (565, 281, 261, 301), (548, 549, 295, 315), (551, 552, 516, 515), (547, 548, 514, 513), (268, 534, 288, 248), (537, 269, 249, 289), (545, 273, 253, 293), (529, 265, 245, 285), (549, 275, 255, 295), (563, 519, 520, 564, 321, 320), (553, 277, 257, 297), (551, 515, 516, 552, 317, 316), (310, 539, 540, 510, 524, 525, 523, 311), (535, 508, 509, 536, 309, 308), (555, 517, 518, 556, 319, 318), (527, 504, 505, 528, 305, 304), (323, 322, 559, 521, 522, 560), (534, 535, 308, 288), (556, 557, 299, 319), (544, 545, 293, 313), (510, 540, 311, 523), (526, 529, 528, 527), (530, 533, 532, 531), (534, 537, 536, 535), (538, 541, 540, 539), (542, 545, 544, 543), (546, 549, 548, 547), (550, 553, 552, 551), (554, 557, 556, 555), (558, 561, 560, 559), (527, 528, 505, 504), (562, 563, 320, 300), (564, 565, 301, 321), (532, 533, 287, 307), (562, 565, 564, 563), (563, 564, 520, 519), (552, 553, 297, 317), (270, 538, 290, 250), (538, 539, 310, 290), (560, 561, 303, 323), (264, 526, 284, 244), (526, 527, 304, 284), (528, 529, 285, 305), (567, 566, 586, 587), (598, 599, 579, 578), (569, 568, 588, 589), (592, 593, 573, 572), (577, 576, 596, 597), (585, 584, 604, 605), (571, 570, 590, 591), (581, 580, 600, 601), (575, 574, 594, 595), (583, 582, 602, 603), (320, 321, 603, 602), (286, 306, 588, 568), (314, 315, 597, 596), (290, 310, 592, 572), (287, 286, 568, 569), (301, 300, 582, 583), (319, 299, 581, 601), (308, 309, 591, 590), (323, 303, 585, 605), (313, 293, 575, 595), (322, 323, 605, 604), (295, 294, 576, 577), (305, 285, 567, 587), (289, 288, 570, 571), (316, 317, 599, 598), (296, 316, 598, 578), (298, 318, 600, 580), (303, 302, 584, 585), (300, 320, 602, 582), (302, 322, 604, 584), (310, 311, 593, 592), (315, 295, 577, 597), (297, 296, 578, 579), (288, 308, 590, 570), (304, 305, 587, 586), (284, 304, 586, 566), (317, 297, 579, 599), (318, 319, 601, 600), (291, 290, 572, 573), (307, 287, 569, 589), (282, 558, 302, 262), (558, 559, 322, 302), (628, 623, 35, 36), (612, 607, 47, 48), (636, 631, 38, 39), (635, 636, 39, 40), (617, 615, 44, 45), (611, 612, 48, 49), (644, 643, 32, 33), (619, 617, 45, 42), (638, 644, 33, 31), (627, 628, 36, 37), (632, 635, 40, 41), (66, 69, 634, 633), (620, 619, 42, 43), (640, 638, 31, 30), (61, 63, 626, 625), (51, 53, 610, 609), (64, 61, 625, 622), (608, 611, 49, 46), (624, 627, 37, 34), (81, 54, 642, 645), (620, 615, 614, 621), (632, 631, 630, 633), (636, 635, 634, 637), (640, 643, 642, 641), (617, 619, 618, 616), (644, 638, 639, 645), (623, 628, 629, 622), (607, 612, 613, 606), (611, 608, 609, 610), (627, 624, 625, 626), (58, 51, 609, 606), (615, 617, 616, 614), (625, 624, 623, 622), (630, 631, 636, 637), (620, 621, 618, 619), (613, 612, 611, 610), (635, 632, 633, 634), (639, 638, 640, 641), (644, 645, 642, 643), (3, 1, 9, 7, 5), (0, 2, 4, 6, 8), (609, 608, 607, 606), (628, 627, 626, 629), (67, 68, 69, 66), (178, 179, 177, 176)])
me_cylinder_002.polygons.foreach_set('use_smooth', [True] * 617)
me_cylinder_002.materials.append(mat_red)
me_cylinder_002.use_remesh_preserve_volume = False
me_cylinder_002.use_remesh_preserve_attributes = False
me_cylinder_002.use_mirror_vertex_groups = False
me_cylinder_002.update()
me_cylinder = bpy.data.meshes.new('Cylinder')
me_cylinder.from_pydata([(0.0, 0.5, -0.25), (0.0, 0.5, 0.25), (0.4755, 0.1545, -0.25), (0.4755, 0.1545, 0.25), (0.2939, -0.4045, -0.25), (0.2939, -0.4045, 0.25), (-0.2939, -0.4045, -0.25), (-0.2939, -0.4045, 0.25), (-0.4755, 0.1545, -0.25), (-0.4755, 0.1545, 0.25), (0.1011, 0.4265, -0.125), (0.1011, 0.4265, 0.125), (0.3744, 0.228, 0.125), (0.3744, 0.228, -0.125), (0.4369, 0.03563, -0.125), (0.4369, 0.03563, 0.125), (0.3325, -0.2856, 0.125), (0.3325, -0.2856, -0.125), (0.1689, -0.4045, -0.125), (0.1689, -0.4045, 0.125), (-0.1689, -0.4045, 0.125), (-0.1689, -0.4045, -0.125), (-0.3744, 0.228, -0.125), (-0.3744, 0.228, 0.125), (-0.1011, 0.4265, 0.125), (-0.1011, 0.4265, -0.125), (-0.3325, -0.2856, -0.125), (-0.3325, -0.2856, 0.125), (-0.4369, 0.03563, 0.125), (-0.4369, 0.03563, -0.125), (1.571, 2.449, -0.125), (1.571, 2.449, 0.125), (1.844, 2.251, -0.125), (1.844, 2.251, 0.125), (2.815, -0.7369, 0.125), (2.815, -0.7369, -0.125), (2.71, -1.058, -0.125), (2.71, -1.058, 0.125), (0.1689, -2.905, 0.125), (0.1689, -2.905, -0.125), (-0.1689, -2.905, -0.125), (-0.1689, -2.905, 0.125), (-1.844, 2.251, 0.125), (-1.844, 2.251, -0.125), (-1.571, 2.449, -0.125), (-1.571, 2.449, 0.125), (-2.71, -1.058, 0.125), (-2.71, -1.058, -0.125), (-2.815, -0.7369, -0.125), (-2.815, -0.7369, 0.125), (-1.379, -0.6255, 0.125), (-1.664, -0.7183, 0.125), (-1.483, -0.3043, 0.125), (-1.768, -0.397, 0.125), (1.197, 1.361, -0.125), (1.021, 1.118, -0.125), (0.7477, 1.316, -0.125), (0.924, 1.559, -0.125), (-1.664, -0.7183, -0.125), (-1.379, -0.6255, -0.125), (1.483, -0.3043, 0.125), (1.768, -0.397, 0.125), (1.379, -0.6255, 0.125), (1.664, -0.7183, 0.125), (1.768, -0.397, -0.125), (1.483, -0.3043, -0.125), (-0.1689, -1.805, 0.125), (-0.1689, -1.505, 0.125), (-0.1689, -1.505, -0.125), (-0.1689, -1.805, -0.125), (0.1689, -1.505, -0.125), (0.1689, -1.805, -0.125), (-1.197, 1.361, 0.125), (-1.021, 1.118, 0.125), (-0.7477, 1.316, 0.125), (-0.924, 1.559, 0.125), (-1.483, -0.3043, -0.125), (-1.768, -0.397, -0.125), (0.924, 1.559, 0.125), (0.7477, 1.316, 0.125), (1.021, 1.118, 0.125), (1.197, 1.361, 0.125), (-1.197, 1.361, -0.125), (-1.021, 1.118, -0.125), (1.379, -0.6255, -0.125), (1.664, -0.7183, -0.125), (0.1689, -1.805, 0.125), (0.1689, -1.505, 0.125), (-0.7477, 1.316, -0.125), (-0.924, 1.559, -0.125), (-1.094, 1.018, -0.125), (-1.266, 1.255, -0.125), (-0.8023, 1.592, -0.125), (-0.6304, 1.355, -0.125), (1.094, 1.018, -0.125), (1.266, 1.255, -0.125), (1.266, 1.255, 0.125), (1.094, 1.018, 0.125), (-0.8023, 1.592, 0.125), (-0.6304, 1.355, 0.125), (0.2865, -1.467, 0.125), (0.2865, -1.759, 0.125), (0.2865, -1.759, -0.125), (0.2865, -1.467, -0.125), (-0.2865, -1.467, 0.125), (-0.2865, -1.759, 0.125), (1.484, -0.1808, -0.125), (1.762, -0.2712, -0.125), (1.585, -0.8162, -0.125), (1.307, -0.7258, -0.125), (1.585, -0.8162, 0.125), (1.307, -0.7258, 0.125), (0.6304, 1.355, 0.125), (0.8023, 1.592, 0.125), (0.8023, 1.592, -0.125), (0.6304, 1.355, -0.125), (-1.307, -0.7258, -0.125), (-1.585, -0.8162, -0.125), (-1.762, -0.2712, -0.125), (-1.484, -0.1808, -0.125), (-1.094, 1.018, 0.125), (-1.266, 1.255, 0.125), (-1.762, -0.2712, 0.125), (-1.484, -0.1808, 0.125), (-0.2865, -1.759, -0.125), (-0.2865, -1.467, -0.125), (-1.585, -0.8162, 0.125), (-1.307, -0.7258, 0.125), (1.762, -0.2712, 0.125), (1.484, -0.1808, 0.125), (-1.163, 0.923, -0.12), (-1.33, 1.154, -0.12), (-0.6861, 1.622, -0.12), (-0.5185, 1.391, -0.12), (1.163, 0.923, -0.12), (1.33, 1.154, -0.12), (1.33, 1.154, 0.12), (1.163, 0.923, 0.12), (-0.6861, 1.622, 0.12), (-0.5185, 1.391, 0.12), (0.3982, -1.43, 0.12), (0.3982, -1.715, 0.12), (0.3982, -1.715, -0.12), (0.3982, -1.43, -0.12), (-0.3982, -1.43, 0.12), (-0.3982, -1.715, 0.12), (1.483, -0.06324, -0.12), (1.755, -0.1514, -0.12), (1.508, -0.9088, -0.12), (1.237, -0.8207, -0.12), (1.508, -0.9088, 0.12), (1.237, -0.8207, 0.12), (0.5185, 1.391, 0.12), (0.6861, 1.622, 0.12), (0.6861, 1.622, -0.12), (0.5185, 1.391, -0.12), (-1.237, -0.8207, -0.12), (-1.508, -0.9088, -0.12), (-1.755, -0.1514, -0.12), (-1.483, -0.06324, -0.12), (-1.163, 0.923, 0.12), (-1.33, 1.154, 0.12), (-1.755, -0.1514, 0.12), (-1.483, -0.06324, 0.12), (-0.3982, -1.715, -0.12), (-0.3982, -1.43, -0.12), (-1.508, -0.9088, 0.12), (-1.237, -0.8207, 0.12), (1.755, -0.1514, 0.12), (1.483, -0.06324, 0.12), (-1.196, 0.8105, -0.12), (-1.355, 1.03, -0.12), (-0.5605, 1.607, -0.12), (-0.4013, 1.388, -0.12), (1.196, 0.8105, -0.12), (1.355, 1.03, -0.12), (1.355, 1.03, 0.12), (1.196, 0.8105, 0.12), (-0.5605, 1.607, 0.12), (-0.4013, 1.388, 0.12), (0.4912, -1.359, 0.12), (0.4912, -1.63, 0.12), (0.4912, -1.63, -0.12), (0.4912, -1.359, -0.12), (-0.4912, -1.359, 0.12), (-0.4912, -1.63, 0.12), (1.444, 0.04728, -0.12), (1.702, -0.03644, -0.12), (1.398, -0.9707, -0.12), (1.14, -0.887, -0.12), (1.398, -0.9707, 0.12), (1.14, -0.887, 0.12), (0.4013, 1.388, 0.12), (0.5605, 1.607, 0.12), (0.5605, 1.607, -0.12), (0.4013, 1.388, -0.12), (-1.14, -0.887, -0.12), (-1.398, -0.9707, -0.12), (-1.702, -0.03644, -0.12), (-1.444, 0.04728, -0.12), (-1.196, 0.8105, 0.12), (-1.355, 1.03, 0.12), (-1.702, -0.03644, 0.12), (-1.444, 0.04728, 0.12), (-0.4912, -1.63, -0.12), (-0.4912, -1.359, -0.12), (-1.398, -0.9707, 0.12), (-1.14, -0.887, 0.12), (1.702, -0.03644, 0.12), (1.444, 0.04728, 0.12), (0.3286, 0.1068, 0.25), (-5.692e-09, 0.3455, 0.25), (-0.3286, 0.1068, 0.25), (-0.2031, -0.2795, 0.25), (0.2031, -0.2795, 0.25), (-5.692e-09, 0.3455, -0.25), (0.3286, 0.1068, -0.25), (0.2031, -0.2795, -0.25), (-0.2031, -0.2795, -0.25), (-0.3286, 0.1068, -0.25), (0.1522, 0.04947, 0.2), (-1.252e-08, 0.1601, 0.2), (-0.1522, 0.04947, 0.2), (-0.09409, -0.1295, 0.2), (0.09409, -0.1295, 0.2), (-1.252e-08, 0.1601, -0.2), (0.1522, 0.04947, -0.2), (0.09409, -0.1295, -0.2), (-0.09409, -0.1295, -0.2), (-0.1522, 0.04947, -0.2), (1.61, 2.791, -0.125), (1.61, 2.791, 0.125), (2.157, 2.394, -0.125), (2.157, 2.394, 0.125), (3.152, -0.669, 0.125), (3.152, -0.669, -0.125), (2.943, -1.312, -0.125), (2.943, -1.312, 0.125), (0.3378, -3.205, 0.125), (0.3378, -3.205, -0.125), (-0.3378, -3.205, -0.125), (-0.3378, -3.205, 0.125), (-2.157, 2.394, 0.125), (-2.157, 2.394, -0.125), (-1.61, 2.791, -0.125), (-1.61, 2.791, 0.125), (-2.943, -1.312, 0.125), (-2.943, -1.312, -0.125), (-3.152, -0.669, -0.125), (-3.152, -0.669, 0.125), (1.978, 2.722, -0.125), (1.978, 2.722, 0.125), (3.2, -1.04, -0.125), (3.2, -1.04, 0.125), (-5.248e-07, -3.365, -0.125), (-5.248e-07, -3.365, 0.125), (-1.978, 2.722, -0.125), (-1.978, 2.722, 0.125), (-3.2, -1.04, -0.125), (-3.2, -1.04, 0.125), (2.612, 3.005, -0.125), (2.612, 3.005, 0.125), (2.872, 2.817, 0.125), (2.872, 2.817, -0.125), (3.65, -1.55, -0.125), (3.65, -1.55, 0.125), (3.578, -1.863, 0.125), (3.578, -1.863, -0.125), (-0.3473, -3.963, -0.125), (-0.3473, -3.963, 0.125), (-0.6681, -3.963, 0.125), (-0.6681, -3.963, -0.125), (-2.049, 3.414, -0.125), (-2.049, 3.414, 0.125), (-1.79, 3.603, 0.125), (-1.79, 3.603, -0.125), (-3.878, -0.893, -0.125), (-3.878, -0.893, 0.125), (-3.977, -0.5878, 0.125), (-3.977, -0.5878, -0.125), (-3.564, -1.859, -0.125), (-3.564, -1.859, 0.125), (-3.663, -1.554, 0.125), (-3.663, -1.554, -0.125), (-2.871, 2.817, -0.125), (-2.871, 2.817, 0.125), (-2.612, 3.005, 0.125), (-2.612, 3.005, -0.125), (0.6687, -3.963, -0.125), (0.6687, -3.963, 0.125), (0.3478, -3.963, 0.125), (0.3478, -3.963, -0.125), (4.028, -0.2426, -0.125), (4.028, -0.2426, 0.125), (3.928, -0.5478, 0.125), (3.928, -0.5478, -0.125), (1.79, 3.603, -0.125), (1.79, 3.603, 0.125), (2.05, 3.414, 0.125), (2.05, 3.414, -0.125), (2.926, 3.404, 0.125), (2.926, 3.404, -0.125), (3.199, 3.206, 0.125), (3.199, 3.206, -0.125), (4.135, -1.701, 0.125), (4.135, -1.701, -0.125), (4.059, -2.03, 0.125), (4.059, -2.03, -0.125), (-0.3658, -4.474, 0.125), (-0.3658, -4.474, -0.125), (-0.7036, -4.474, 0.125), (-0.7036, -4.474, -0.125), (-2.334, 3.834, 0.125), (-2.334, 3.834, -0.125), (-2.06, 4.033, 0.125), (-2.06, 4.033, -0.125), (-4.368, -1.035, 0.125), (-4.368, -1.035, -0.125), (-4.472, -0.7133, 0.125), (-4.472, -0.7133, -0.125), (-4.037, -2.052, 0.125), (-4.037, -2.052, -0.125), (-4.142, -1.73, 0.125), (-4.142, -1.73, -0.125), (-3.199, 3.206, 0.125), (-3.199, 3.206, -0.125), (-2.926, 3.404, 0.125), (-2.926, 3.404, -0.125), (0.7036, -4.474, 0.125), (0.7036, -4.474, -0.125), (0.3658, -4.474, 0.125), (0.3658, -4.474, -0.125), (4.525, -0.35, 0.125), (4.525, -0.35, -0.125), (4.42, -0.6712, 0.125), (4.42, -0.6712, -0.125), (2.06, 4.033, 0.125), (2.06, 4.033, -0.125), (2.334, 3.834, 0.125), (2.334, 3.834, -0.125), (3.513, 4.213, 0.125), (3.513, 4.213, -0.125), (3.787, 4.015, 0.125), (3.787, 4.015, -0.125), (5.109, -1.926, 0.125), (5.109, -1.926, -0.125), (5.033, -2.255, 0.125), (5.033, -2.255, -0.125), (-0.3658, -5.474, 0.125), (-0.3658, -5.474, -0.125), (-0.7036, -5.474, 0.125), (-0.7036, -5.474, -0.125), (-2.921, 4.643, 0.125), (-2.921, 4.643, -0.125), (-2.648, 4.842, 0.125), (-2.648, 4.842, -0.125), (-5.319, -1.344, 0.125), (-5.319, -1.344, -0.125), (-5.423, -1.022, 0.125), (-5.423, -1.022, -0.125), (-4.988, -2.361, 0.125), (-4.988, -2.361, -0.125), (-5.093, -2.039, 0.125), (-5.093, -2.039, -0.125), (-3.787, 4.015, 0.125), (-3.787, 4.015, -0.125), (-3.513, 4.213, 0.125), (-3.513, 4.213, -0.125), (0.7036, -5.474, 0.125), (0.7036, -5.474, -0.125), (0.3658, -5.474, 0.125), (0.3658, -5.474, -0.125), (5.476, -0.659, 0.125), (5.476, -0.659, -0.125), (5.371, -0.9803, 0.125), (5.371, -0.9803, -0.125), (2.648, 4.842, 0.125), (2.648, 4.842, -0.125), (2.921, 4.643, 0.125), (2.921, 4.643, -0.125), (3.265, 2.787, -0.125), (3.265, 2.787, 0.125), (3.699, -2.255, -0.125), (3.699, -2.255, 0.125), (-1.004, -4.174, -0.125), (-1.004, -4.174, 0.125), (-1.641, 3.967, -0.125), (-1.641, 3.967, 0.125), (-4.28, -0.3353, -0.125), (-4.28, -0.3353, 0.125), (-3.659, -2.244, 0.125), (-3.659, -2.244, -0.125), (-3.265, 2.787, 0.125), (-3.265, 2.787, -0.125), (1.004, -4.174, 0.125), (1.004, -4.174, -0.125), (4.332, 0.02804, 0.125), (4.332, 0.02804, -0.125), (1.641, 3.967, 0.125), (1.641, 3.967, -0.125), (3.442, 3.029, -0.125), (3.442, 3.029, 0.125), (3.991, -2.323, -0.125), (3.991, -2.323, 0.125), (-1.004, -4.474, -0.125), (-1.004, -4.474, 0.125), (-1.818, 4.209, -0.125), (-1.818, 4.209, 0.125), (-4.565, -0.428, -0.125), (-4.565, -0.428, 0.125), (-3.945, -2.337, 0.125), (-3.945, -2.337, -0.125), (-3.442, 3.029, 0.125), (-3.442, 3.029, -0.125), (1.004, -4.474, 0.125), (1.004, -4.474, -0.125), (4.617, -0.06467, 0.125), (4.617, -0.06467, -0.125), (1.818, 4.209, 0.125), (1.818, 4.209, -0.125), (3.617, 2.702, -0.125), (3.617, 2.702, 0.125), (3.744, -2.611, -0.125), (3.744, -2.611, 0.125), (-1.339, -4.286, -0.125), (-1.339, -4.286, 0.125), (-1.437, 4.28, -0.125), (-1.437, 4.28, 0.125), (-4.5, -0.03849, -0.125), (-4.5, -0.03849, 0.125), (-3.67, -2.592, 0.125), (-3.67, -2.592, -0.125), (-3.609, 2.702, 0.125), (-3.609, 2.702, -0.125), (1.346, -4.286, 0.125), (1.346, -4.286, -0.125), (4.561, 0.3357, 0.125), (4.561, 0.3357, -0.125), (1.399, 4.143, 0.125), (1.399, 4.143, -0.125), (3.684, 2.853, -0.125), (3.684, 2.853, 0.125), (3.924, -2.615, -0.125), (3.924, -2.615, 0.125), (-1.304, -4.474, -0.125), (-1.304, -4.474, 0.125), (-1.575, 4.386, -0.125), (-1.575, 4.386, 0.125), (-4.658, -0.1427, -0.125), (-4.658, -0.1427, 0.125), (-3.852, -2.622, 0.125), (-3.852, -2.622, -0.125), (-3.684, 2.853, 0.125), (-3.684, 2.853, -0.125), (1.304, -4.474, 0.125), (1.304, -4.474, -0.125), (4.71, 0.2206, 0.125), (4.71, 0.2206, -0.125), (1.575, 4.386, 0.125), (1.575, 4.386, -0.125), (3.893, 2.49, -0.125), (3.893, 2.49, 0.125), (3.657, -2.948, -0.125), (3.657, -2.948, 0.125), (-1.687, -4.277, -0.125), (-1.687, -4.277, 0.125), (-1.15, 4.478, -0.125), (-1.15, 4.478, 0.125), (-4.599, 0.2949, -0.125), (-4.599, 0.2949, 0.125), (-3.554, -2.92, 0.125), (-3.554, -2.92, -0.125), (-3.886, 2.49, 0.125), (-3.886, 2.49, -0.125), (1.694, -4.277, 0.125), (1.694, -4.277, -0.125), (4.66, 0.6691, 0.125), (4.66, 0.6691, -0.125), (1.121, 4.335, 0.125), (1.121, 4.335, -0.125), (4.108, 2.489, -0.125), (4.108, 2.489, 0.125), (3.754, -3.147, -0.125), (3.754, -3.147, 0.125), (-1.86, -4.428, -0.125), (-1.86, -4.428, 0.125), (-1.098, 4.676, -0.125), (-1.098, 4.676, 0.125), (-4.786, 0.401, -0.125), (-4.786, 0.401, 0.125), (-3.636, -3.138, 0.125), (-3.636, -3.138, -0.125), (-4.108, 2.489, 0.125), (-4.108, 2.489, -0.125), (1.86, -4.428, 0.125), (1.86, -4.428, -0.125), (4.839, 0.7644, 0.125), (4.839, 0.7644, -0.125), (1.098, 4.676, 0.125), (1.098, 4.676, -0.125), (4.147, 4.0, -0.125), (4.147, 4.0, 0.125), (5.16, -2.593, -0.125), (5.16, -2.593, 0.125), (-1.004, -5.674, -0.125), (-1.004, -5.674, 0.125), (-2.523, 5.18, -0.125), (-2.523, 5.18, 0.125), (-5.706, -0.7988, -0.125), (-5.706, -0.7988, 0.125), (-5.086, -2.708, 0.125), (-5.086, -2.708, -0.125), (-4.147, 4.0, 0.125), (-4.147, 4.0, -0.125), (1.004, -5.674, 0.125), (1.004, -5.674, -0.125), (5.759, -0.4355, 0.125), (5.759, -0.4355, -0.125), (2.523, 5.18, 0.125), (2.523, 5.18, -0.125), (4.39, 3.824, -0.125), (4.39, 3.824, 0.125), (5.093, -2.885, -0.125), (5.093, -2.885, 0.125), (-1.304, -5.674, -0.125), (-1.304, -5.674, 0.125), (-2.28, 5.356, -0.125), (-2.28, 5.356, 0.125), (-5.799, -0.5135, -0.125), (-5.799, -0.5135, 0.125), (-4.993, -2.993, 0.125), (-4.993, -2.993, -0.125), (-4.39, 3.824, 0.125), (-4.39, 3.824, -0.125), (1.304, -5.674, 0.125), (1.304, -5.674, -0.125), (5.851, -0.1502, 0.125), (5.851, -0.1502, -0.125), (2.28, 5.356, 0.125), (2.28, 5.356, -0.125), (4.202, 4.331, -0.125), (4.202, 4.331, 0.125), (5.486, -2.514, -0.125), (5.486, -2.514, 0.125), (-0.8536, -5.974, -0.125), (-0.8536, -5.974, 0.125), (-2.821, 5.335, -0.125), (-2.821, 5.335, 0.125), (-5.945, -1.034, -0.125), (-5.945, -1.034, 0.125), (-5.418, -2.658, 0.125), (-5.418, -2.658, -0.125), (-4.202, 4.331, 0.125), (-4.202, 4.331, -0.125), (0.8536, -5.974, 0.125), (0.8536, -5.974, -0.125), (5.998, -0.6709, 0.125), (5.998, -0.6709, -0.125), (2.821, 5.335, 0.125), (2.821, 5.335, -0.125), (4.687, 3.978, -0.125), (4.687, 3.978, 0.125), (5.351, -3.099, -0.125), (5.351, -3.099, 0.125), (-1.454, -5.974, -0.125), (-1.454, -5.974, 0.125), (-2.335, 5.687, -0.125), (-2.335, 5.687, 0.125), (-6.131, -0.4636, -0.125), (-6.131, -0.4636, 0.125), (-5.232, -3.228, 0.125), (-5.232, -3.228, -0.125), (-4.687, 3.978, 0.125), (-4.687, 3.978, -0.125), (1.454, -5.974, 0.125), (1.454, -5.974, -0.125), (6.183, -0.1002, 0.125), (6.183, -0.1002, -0.125), (2.335, 5.687, 0.125), (2.335, 5.687, -0.125), (6.09, -0.3855, -0.125), (-4.445, 4.155, -0.125), (-6.038, -0.7489, -0.125), (-6.038, -0.7489, 0.125), (4.445, 4.155, 0.125), (-2.578, 5.511, 0.125), (5.419, -2.806, -0.125), (5.419, -2.806, 0.125), (6.09, -0.3855, 0.125), (-4.445, 4.155, 0.125), (-5.325, -2.943, 0.125), (-5.325, -2.943, -0.125), (-1.154, -5.974, 0.125), (1.154, -5.974, -0.125), (-2.578, 5.511, -0.125), (-1.154, -5.974, -0.125), (4.445, 4.155, -0.125), (2.578, 5.511, 0.125), (2.578, 5.511, -0.125), (1.154, -5.974, 0.125), (5.876, -3.632, -0.125), (5.876, -3.632, 0.125), (5.778, -3.916, 0.125), (5.778, -3.916, -0.125), (-6.855, -0.2764, -0.125), (-6.855, -0.2764, 0.125), (-6.917, 0.01707, 0.125), (-6.917, 0.01707, -0.125), (6.907, 0.08696, 0.125), (6.907, 0.08696, -0.125), (6.969, 0.3804, -0.125), (6.969, 0.3804, 0.125), (-5.708, -3.805, 0.125), (-5.708, -3.805, -0.125), (-5.586, -4.079, -0.125), (-5.586, -4.079, 0.125), (-1.855, -6.604, -0.125), (-1.855, -6.604, 0.125), (-2.154, -6.573, 0.125), (-2.154, -6.573, -0.125), (2.381, 6.434, 0.125), (2.381, 6.434, -0.125), (2.121, 6.584, -0.125), (2.121, 6.584, 0.125), (-5.383, 4.253, 0.125), (-5.383, 4.253, -0.125), (-5.606, 4.052, -0.125), (-5.606, 4.052, 0.125), (-2.381, 6.434, -0.125), (-2.381, 6.434, 0.125), (-2.121, 6.584, 0.125), (-2.121, 6.584, -0.125), (5.383, 4.253, -0.125), (5.383, 4.253, 0.125), (5.606, 4.052, 0.125), (5.606, 4.052, -0.125), (1.855, -6.604, 0.125), (1.855, -6.604, -0.125), (2.154, -6.573, -0.125), (2.154, -6.573, 0.125), (0.1449, -6.738, 0.125), (0.1449, -6.738, -0.125), (0.4432, -6.769, -0.125), (0.4432, -6.769, 0.125), (4.078, 5.366, -0.125), (4.078, 5.366, 0.125), (4.337, 5.216, 0.125), (4.337, 5.216, -0.125), (-3.843, 5.536, -0.125), (-3.843, 5.536, 0.125), (-3.62, 5.737, 0.125), (-3.62, 5.737, -0.125), (-4.078, 5.366, 0.125), (-4.078, 5.366, -0.125), (-4.337, 5.216, -0.125), (-4.337, 5.216, 0.125), (3.843, 5.536, 0.125), (3.843, 5.536, -0.125), (3.62, 5.737, -0.125), (3.62, 5.737, 0.125), (-0.1449, -6.738, -0.125), (-0.1449, -6.738, 0.125), (-0.4432, -6.769, 0.125), (-0.4432, -6.769, -0.125), (-6.363, -2.22, 0.125), (-6.363, -2.22, -0.125), (-6.301, -2.513, -0.125), (-6.301, -2.513, 0.125), (6.505, -1.581, 0.125), (6.505, -1.581, -0.125), (6.627, -1.307, -0.125), (6.627, -1.307, 0.125), (-6.453, -1.944, -0.125), (-6.453, -1.944, 0.125), (-6.575, -1.67, 0.125), (-6.575, -1.67, -0.125), (6.39, -1.995, -0.125), (6.39, -1.995, 0.125), (6.354, -2.293, 0.125), (6.354, -2.293, -0.125), (4.558, 3.168, -0.125), (4.558, 3.168, 0.125), (4.555, -3.296, -0.125), (4.555, -3.296, 0.125), (-1.825, -5.242, -0.125), (-1.825, -5.242, 0.125), (-1.605, 5.314, -0.125), (-1.605, 5.314, 0.125), (-5.549, 0.1159, -0.125), (-5.549, 0.1159, 0.125), (-4.421, -3.356, 0.125), (-4.421, -3.356, -0.125), (-4.558, 3.168, 0.125), (-4.558, 3.168, -0.125), (1.825, -5.242, 0.125), (1.825, -5.242, -0.125), (5.602, 0.4792, 0.125), (5.602, 0.4792, -0.125), (1.605, 5.314, 0.125), (1.605, 5.314, -0.125), (4.698, 3.028, -0.125), (4.698, 3.028, 0.125), (4.481, -3.48, -0.125), (4.481, -3.48, 0.125), (-2.021, -5.212, -0.125), (-2.021, -5.212, 0.125), (-1.428, 5.404, -0.125), (-1.428, 5.404, 0.125), (-5.581, 0.3116, -0.125), (-5.581, 0.3116, 0.125), (-4.332, -3.533, 0.125), (-4.332, -3.533, -0.125), (-4.698, 3.028, 0.125), (-4.698, 3.028, -0.125), (2.021, -5.212, 0.125), (2.021, -5.212, -0.125), (5.634, 0.6749, 0.125), (5.634, 0.6749, -0.125), (1.428, 5.404, 0.125), (1.428, 5.404, -0.125), (4.786, 3.363, -0.125), (4.786, 3.363, 0.125), (4.823, -3.43, -0.125), (4.823, -3.43, 0.125), (-1.896, -5.534, -0.125), (-1.896, -5.534, 0.125), (-1.719, 5.591, -0.125), (-1.719, 5.591, 0.125), (-5.849, 0.09276, -0.125), (-5.849, 0.09276, 0.125), (-4.677, -3.513, 0.125), (-4.677, -3.513, -0.125), (-4.786, 3.363, 0.125), (-4.786, 3.363, -0.125), (1.896, -5.534, 0.125), (1.896, -5.534, -0.125), (5.901, 0.4561, 0.125), (5.901, 0.4561, -0.125), (1.719, 5.591, 0.125), (1.719, 5.591, -0.125), (4.92, 3.231, -0.125), (4.92, 3.231, 0.125), (4.754, -3.605, -0.125), (4.754, -3.605, 0.125), (-2.081, -5.506, -0.125), (-2.081, -5.506, 0.125), (-1.552, 5.677, -0.125), (-1.552, 5.677, 0.125), (-5.879, 0.278, -0.125), (-5.879, 0.278, 0.125), (-4.593, -3.681, 0.125), (-4.593, -3.681, -0.125), (-4.92, 3.231, 0.125), (-4.92, 3.231, -0.125), (2.081, -5.506, 0.125), (2.081, -5.506, -0.125), (5.932, 0.6414, 0.125), (5.932, 0.6414, -0.125), (1.552, 5.677, 0.125), (1.552, 5.677, -0.125), (5.167, 3.687, -0.125), (5.167, 3.687, 0.125), (5.27, -3.654, -0.125), (5.27, -3.654, 0.125), (-2.013, -6.02, -0.125), (-2.013, -6.02, 0.125), (-1.91, 6.053, -0.125), (-1.91, 6.053, 0.125), (-6.347, 0.05422, -0.125), (-6.347, 0.05422, 0.125), (-5.103, -3.775, 0.125), (-5.103, -3.775, -0.125), (-5.167, 3.687, 0.125), (-5.167, 3.687, -0.125), (2.013, -6.02, 0.125), (2.013, -6.02, -0.125), (6.399, 0.4176, 0.125), (6.399, 0.4176, -0.125), (1.91, 6.053, 0.125), (1.91, 6.053, -0.125), (5.289, 3.568, -0.125), (5.289, 3.568, 0.125), (5.209, -3.813, -0.125), (5.209, -3.813, 0.125), (-2.182, -5.995, -0.125), (-2.182, -5.995, 0.125), (-1.759, 6.133, -0.125), (-1.759, 6.133, 0.125), (-6.376, 0.2221, -0.125), (-6.376, 0.2221, 0.125), (-5.028, -3.928, 0.125), (-5.028, -3.928, -0.125), (-5.289, 3.568, 0.125), (-5.289, 3.568, -0.125), (2.182, -5.995, 0.125), (2.182, -5.995, -0.125), (6.429, 0.5855, 0.125), (6.429, 0.5855, -0.125), (1.759, 6.133, 0.125), (1.759, 6.133, -0.125), (5.511, 2.949, -0.125), (5.511, 2.949, 0.125), (4.726, -4.259, -0.125), (4.726, -4.259, 0.125), (-2.725, -5.626, -0.125), (-2.725, -5.626, 0.125), (-1.102, 6.153, -0.125), (-1.102, 6.153, 0.125), (-6.192, 0.8536, -0.125), (-6.192, 0.8536, 0.125), (-4.508, -4.33, 0.125), (-4.508, -4.33, -0.125), (-5.511, 2.949, 0.125), (-5.511, 2.949, -0.125), (2.725, -5.626, 0.125), (2.725, -5.626, -0.125), (6.245, 1.217, 0.125), (6.245, 1.217, -0.125), (1.102, 6.153, 0.125), (1.102, 6.153, -0.125), (5.755, 3.172, -0.125), (5.755, 3.172, 0.125), (5.026, -4.397, -0.125), (5.026, -4.397, 0.125), (-2.792, -5.949, -0.125), (-2.792, -5.949, 0.125), (-1.238, 6.454, -0.125), (-1.238, 6.454, 0.125), (-6.52, 0.8167, -0.125), (-6.52, 0.8167, 0.125), (-4.795, -4.493, 0.125), (-4.795, -4.493, -0.125), (-5.755, 3.172, 0.125), (-5.755, 3.172, -0.125), (2.792, -5.949, 0.125), (2.792, -5.949, -0.125), (6.573, 1.18, 0.125), (6.573, 1.18, -0.125), (1.238, 6.454, 0.125), (1.238, 6.454, -0.125), (3.81, 2.756, -0.125), (4.082, 2.763, -0.125), (4.082, 2.763, 0.125), (3.81, 2.756, 0.125), (3.884, -2.769, -0.125), (3.996, -3.016, -0.125), (3.996, -3.016, 0.125), (3.884, -2.769, 0.125), (-1.462, -4.469, -0.125), (-1.678, -4.635, -0.125), (-1.678, -4.635, 0.125), (-1.462, -4.469, 0.125), (-1.444, 4.475, -0.125), (-1.366, 4.736, -0.125), (-1.366, 4.736, 0.125), (-1.444, 4.475, 0.125), (-4.702, 0.009647, -0.125), (-4.926, 0.164, -0.125), (-4.926, 0.164, 0.125), (-4.702, 0.009647, 0.125), (-3.799, -2.772, 0.125), (-3.889, -3.028, 0.125), (-3.889, -3.028, -0.125), (-3.799, -2.772, -0.125), (-3.81, 2.756, 0.125), (-4.082, 2.763, 0.125), (-4.082, 2.763, -0.125), (-3.81, 2.756, -0.125), (1.462, -4.469, 0.125), (1.678, -4.635, 0.125), (1.678, -4.635, -0.125), (1.462, -4.469, -0.125), (1.444, 4.475, 0.125), (1.366, 4.736, 0.125), (1.366, 4.736, -0.125), (1.444, 4.475, -0.125), (4.755, 0.373, 0.125), (4.979, 0.5274, 0.125), (4.979, 0.5274, -0.125), (4.755, 0.373, -0.125), (3.954, 1.832, -0.125), (3.954, 1.832, 0.125), (3.089, -3.264, -0.125), (3.089, -3.264, 0.125), (-2.122, -3.807, -0.125), (-2.122, -3.807, 0.125), (-0.52, 4.328, -0.125), (-0.52, 4.328, 0.125), (-4.276, 0.8434, -0.125), (-4.276, 0.8434, 0.125), (-2.964, -3.196, 0.125), (-2.964, -3.196, -0.125), (-3.954, 1.832, 0.125), (-3.954, 1.832, -0.125), (2.122, -3.807, 0.125), (2.122, -3.807, -0.125), (4.328, 1.207, 0.125), (4.328, 1.207, -0.125), (0.52, 4.328, 0.125), (0.52, 4.328, -0.125), (4.223, 1.899, -0.125), (4.223, 1.899, 0.125), (3.256, -3.482, -0.125), (3.256, -3.482, 0.125), (-2.3, -4.017, -0.125), (-2.3, -4.017, 0.125), (-0.501, 4.601, -0.125), (-0.501, 4.601, 0.125), (-4.533, 0.945, -0.125), (-4.533, 0.945, 0.125), (-3.111, -3.428, 0.125), (-3.111, -3.428, -0.125), (-4.223, 1.899, 0.125), (-4.223, 1.899, -0.125), (2.3, -4.017, 0.125), (2.3, -4.017, -0.125), (4.585, 1.308, 0.125), (4.585, 1.308, -0.125), (0.501, 4.601, 0.125), (0.501, 4.601, -0.125), (-2.044, -0.8419, -0.125), (-2.33, -0.9346, -0.125), (-2.33, -0.9346, 0.125), (-2.044, -0.8419, 0.125), (-2.149, -0.5206, 0.125), (-2.434, -0.6133, 0.125), (-2.434, -0.6133, -0.125), (-2.149, -0.5206, -0.125), (-1.159, 1.883, -0.125), (-1.335, 2.125, -0.125), (-1.159, 1.883, 0.125), (-1.335, 2.125, 0.125), (-1.432, 1.684, 0.125), (-1.609, 1.927, 0.125), (-1.609, 1.927, -0.125), (-1.432, 1.684, -0.125), (2.149, -0.5206, -0.125), (2.434, -0.6133, -0.125), (2.434, -0.6133, 0.125), (2.149, -0.5206, 0.125), (2.044, -0.8419, 0.125), (2.33, -0.9346, 0.125), (2.33, -0.9346, -0.125), (2.044, -0.8419, -0.125), (0.1689, -2.205, 0.125), (0.1689, -2.505, 0.125), (-0.1689, -2.505, 0.125), (-0.1689, -2.205, 0.125), (-0.1689, -2.205, -0.125), (-0.1689, -2.505, -0.125), (0.1689, -2.505, -0.125), (0.1689, -2.205, -0.125), (1.335, 2.125, 0.125), (1.159, 1.883, 0.125), (1.335, 2.125, -0.125), (1.159, 1.883, -0.125), (1.432, 1.684, -0.125), (1.609, 1.927, -0.125), (1.609, 1.927, 0.125), (1.432, 1.684, 0.125), (2.242, -0.2353, 0.125), (2.527, -0.328, 0.125), (2.527, -0.328, -0.125), (2.242, -0.2353, -0.125), (-1.675, 1.508, -0.125), (-1.851, 1.751, -0.125), (-1.093, 2.302, -0.125), (-0.9164, 2.059, -0.125), (-1.952, -1.127, 0.125), (-2.237, -1.22, 0.125), (-2.237, -1.22, -0.125), (-1.952, -1.127, -0.125), (-0.4689, -2.205, 0.125), (-0.4689, -2.505, 0.125), (0.4689, -2.505, 0.125), (0.4689, -2.205, 0.125), (0.4689, -2.205, -0.125), (0.4689, -2.505, -0.125), (-0.4689, -2.505, -0.125), (-0.4689, -2.205, -0.125), (0.9164, 2.059, -0.125), (1.093, 2.302, -0.125), (1.851, 1.751, -0.125), (1.675, 1.508, -0.125), (-2.242, -0.2353, -0.125), (-2.527, -0.328, -0.125), (-2.527, -0.328, 0.125), (-2.242, -0.2353, 0.125), (-1.093, 2.302, 0.125), (-0.9164, 2.059, 0.125), (0.9164, 2.059, 0.125), (1.093, 2.302, 0.125), (-1.851, 1.751, 0.125), (-1.675, 1.508, 0.125), (1.952, -1.127, -0.125), (2.237, -1.22, -0.125), (2.237, -1.22, 0.125), (1.952, -1.127, 0.125), (1.675, 1.508, 0.125), (1.851, 1.751, 0.125), (2.192, 0.09638, 0.125), (2.762, -0.08903, 0.125), (2.762, -0.08903, -0.125), (2.192, 0.09638, -0.125), (-1.83, 1.21, -0.125), (-2.182, 1.696, -0.125), (-0.9382, 2.599, -0.125), (-0.5856, 2.114, -0.125), (-1.716, -1.366, 0.125), (-2.287, -1.552, 0.125), (-2.287, -1.552, -0.125), (-1.716, -1.366, -0.125), (-0.7689, -2.055, 0.125), (-0.7689, -2.655, 0.125), (0.7689, -2.655, 0.125), (0.7689, -2.055, 0.125), (0.7689, -2.055, -0.125), (0.7689, -2.655, -0.125), (-0.7689, -2.655, -0.125), (-0.7689, -2.055, -0.125), (0.5856, 2.114, -0.125), (0.9382, 2.599, -0.125), (2.182, 1.696, -0.125), (1.83, 1.21, -0.125), (-2.192, 0.09638, -0.125), (-2.762, -0.08903, -0.125), (-2.762, -0.08903, 0.125), (-2.192, 0.09638, 0.125), (-0.9382, 2.599, 0.125), (-0.5856, 2.114, 0.125), (0.5856, 2.114, 0.125), (0.9382, 2.599, 0.125), (-2.182, 1.696, 0.125), (-1.83, 1.21, 0.125), (1.716, -1.366, -0.125), (2.287, -1.552, -0.125), (2.287, -1.552, 0.125), (1.716, -1.366, 0.125), (1.83, 1.21, 0.125), (2.182, 1.696, 0.125), (2.477, 0.003677, 0.125), (2.477, 0.003677, -0.125), (-2.006, 1.453, -0.125), (-0.7619, 2.357, -0.125), (-2.002, -1.459, 0.125), (-2.002, -1.459, -0.125), (-0.7689, -2.355, 0.125), (0.7689, -2.355, 0.125), (0.7689, -2.355, -0.125), (-0.7689, -2.355, -0.125), (0.7619, 2.357, -0.125), (2.006, 1.453, -0.125), (-2.477, 0.003678, -0.125), (-2.477, 0.003677, 0.125), (-0.7619, 2.357, 0.125), (0.7619, 2.357, 0.125), (-2.006, 1.453, 0.125), (2.002, -1.459, -0.125), (2.002, -1.459, 0.125), (2.006, 1.453, 0.125), (2.162, 0.3974, 0.1063), (2.162, 0.3974, -0.1062), (1.914, 0.4591, -0.1062), (1.914, 0.4591, 0.1063), (-1.515, -1.592, 0.1063), (-1.515, -1.592, -0.1062), (-1.279, -1.497, -0.1062), (-1.279, -1.497, 0.1063), (-2.162, 0.3974, -0.1062), (-2.162, 0.3974, 0.1063), (-1.914, 0.4591, 0.1063), (-1.914, 0.4591, -0.1062), (-0.29, 2.179, -0.1063), (-0.29, 2.179, 0.1063), (-0.1549, 1.962, 0.1063), (-0.1549, 1.962, -0.1063), (0.29, 2.179, 0.1062), (0.29, 2.179, -0.1063), (0.1549, 1.962, -0.1063), (0.1549, 1.962, 0.1062), (1.515, -1.592, -0.1062), (1.515, -1.592, 0.1063), (1.279, -1.497, 0.1063), (1.279, -1.497, -0.1062), (-1.046, -1.933, -0.1063), (-1.046, -1.933, 0.1063), (-1.028, -1.679, 0.1063), (-1.028, -1.679, -0.1063), (1.046, -1.933, 0.1063), (1.046, -1.933, -0.1063), (1.028, -1.679, -0.1063), (1.028, -1.679, 0.1063), (-1.982, 0.9491, 0.1062), (-1.982, 0.9491, -0.1063), (-1.819, 0.7538, -0.1063), (-1.819, 0.7538, 0.1062), (1.982, 0.9491, -0.1063), (1.982, 0.9491, 0.1062), (1.819, 0.7538, 0.1062), (1.819, 0.7538, -0.1063), (2.789, 1.747, -0.1063), (2.789, 1.747, 0.1062), (2.586, 1.468, 0.1062), (2.586, 1.468, -0.1063), (-2.789, 1.747, 0.1063), (-2.789, 1.747, -0.1062), (-2.586, 1.468, -0.1062), (-2.586, 1.468, 0.1063), (1.229, -3.053, 0.1062), (1.229, -3.053, -0.1063), (1.229, -2.708, -0.1063), (1.229, -2.708, 0.1062), (-1.229, -3.053, -0.1063), (-1.229, -3.053, 0.1062), (-1.229, -2.708, 0.1062), (-1.229, -2.708, -0.1063), (2.523, -2.112, -0.1063), (2.523, -2.112, 0.1063), (2.195, -2.006, 0.1063), (2.195, -2.006, -0.1063), (0.7999, 3.192, 0.1062), (0.7999, 3.192, -0.1063), (0.5971, 2.913, -0.1063), (0.5971, 2.913, 0.1062), (-0.7999, 3.192, -0.1062), (-0.7999, 3.192, 0.1063), (-0.5971, 2.913, 0.1063), (-0.5971, 2.913, -0.1062), (-3.283, 0.2257, -0.1062), (-3.283, 0.2257, 0.1063), (-2.955, 0.3323, 0.1063), (-2.955, 0.3323, -0.1062), (-2.523, -2.112, 0.1063), (-2.523, -2.112, -0.1062), (-2.195, -2.006, -0.1062), (-2.195, -2.006, 0.1063), (3.283, 0.2257, 0.1063), (3.283, 0.2257, -0.1062), (2.955, 0.3323, -0.1062), (2.955, 0.3323, 0.1063), (0.0, 0.5, -0.25), (0.4755, 0.1545, -0.25), (0.4755, 0.1545, 0.25), (0.0, 0.5, 0.25), (0.2939, -0.4045, -0.25), (0.2939, -0.4045, 0.25), (-0.2939, -0.4045, -0.25), (-0.2939, -0.4045, 0.25), (-0.4755, 0.1545, -0.25), (-0.4755, 0.1545, 0.25), (0.3286, 0.1068, 0.25), (-5.692e-09, 0.3455, 0.25), (0.2031, -0.2795, 0.25), (-0.3286, 0.1068, 0.25), (-0.2031, -0.2795, 0.25), (0.2939, -0.4045, -0.275), (-5.692e-09, 0.3455, -0.25), (-5.692e-09, 0.3455, -0.275), (0.2031, -0.2795, 0.275), (0.3286, 0.1068, 0.275), (-0.2939, -0.4045, 0.275), (0.3286, 0.1068, -0.25), (-0.3286, 0.1068, -0.25), (0.2031, -0.2795, -0.25), (-0.2031, -0.2795, -0.25), (-0.4755, 0.1545, 0.275), (0.4755, 0.1545, -0.275), (0.0, 0.5, -0.275), (0.3286, 0.1068, -0.275), (0.2031, -0.2795, -0.275), (0.4755, 0.1545, 0.275), (0.0, 0.5, 0.275), (0.2939, -0.4045, 0.275), (-0.2939, -0.4045, -0.275), (-0.4755, 0.1545, -0.275), (-5.692e-09, 0.3455, 0.275), (-0.3286, 0.1068, 0.275), (-0.2031, -0.2795, 0.275), (-0.3286, 0.1068, -0.275), (-0.2031, -0.2795, -0.275), (0.1713, 0.05565, 0.2), (-1.158e-08, 0.1801, 0.2), (0.1058, -0.1457, 0.2), (-0.1713, 0.05565, 0.2), (-0.1058, -0.1457, 0.2), (-1.252e-08, 0.1801, -0.2), (0.1713, 0.05565, -0.2), (-0.1713, 0.05565, -0.2), (0.1058, -0.1457, -0.2), (-0.1058, -0.1457, -0.2), (0.1675, 0.05443, 0.2369), (-1.344e-08, 0.1761, 0.2369), (0.1035, -0.1425, 0.2369), (-0.1675, 0.05443, 0.2369), (-0.1035, -0.1425, 0.2369), (-1.367e-08, 0.1761, -0.2369), (0.1675, 0.05443, -0.2369), (-0.1675, 0.05443, -0.2369), (0.1035, -0.1425, -0.2369), (-0.1035, -0.1425, -0.2369)], [], [(63, 85, 943, 940), (14, 15, 60, 65), (53, 77, 927, 924), (10, 11, 79, 56), (26, 27, 50, 59), (0, 1, 11, 10), (1, 3, 12, 11), (3, 2, 13, 12), (2, 0, 10, 13), (2, 3, 15, 14), (3, 5, 16, 15), (5, 4, 17, 16), (4, 2, 14, 17), (4, 5, 19, 18), (5, 7, 20, 19), (7, 6, 21, 20), (6, 4, 18, 21), (8, 9, 23, 22), (9, 1, 24, 23), (1, 0, 25, 24), (0, 8, 22, 25), (6, 7, 27, 26), (7, 9, 28, 27), (9, 8, 29, 28), (8, 6, 26, 29), (31, 33, 233, 251, 231), (45, 44, 244, 245), (35, 34, 234, 235), (34, 37, 237, 253, 234), (48, 47, 247, 258, 248), (21, 18, 70, 68), (18, 19, 87, 70), (24, 25, 88, 74), (13, 10, 56, 55), (22, 23, 73, 83), (29, 26, 59, 76), (921, 922, 46, 47), (937, 938, 34, 35), (17, 14, 65, 84), (19, 20, 67, 87), (23, 24, 74, 73), (11, 12, 80, 79), (12, 13, 55, 80), (25, 22, 83, 88), (75, 89, 928, 930), (54, 57, 955, 956), (945, 946, 41, 38), (69, 71, 951, 948), (20, 21, 68, 67), (86, 66, 947, 944), (929, 934, 43, 44), (15, 16, 62, 60), (57, 78, 953, 955), (72, 75, 930, 932), (89, 82, 935, 928), (957, 954, 30, 32), (78, 81, 959, 953), (71, 86, 944, 951), (77, 58, 920, 927), (82, 72, 932, 935), (28, 29, 76, 52), (85, 64, 936, 943), (16, 17, 84, 62), (82, 89, 88, 83), (67, 68, 125, 104), (71, 70, 103, 102), (52, 76, 119, 123), (66, 86, 87, 67), (64, 85, 84, 65), (63, 62, 111, 110), (81, 80, 97, 96), (58, 77, 76, 59), (73, 72, 121, 120), (81, 78, 79, 80), (78, 57, 114, 113), (75, 72, 73, 74), (71, 69, 68, 70), (75, 74, 99, 98), (53, 51, 50, 52), (57, 54, 55, 56), (88, 89, 92, 93), (63, 61, 60, 62), (51, 58, 117, 126), (27, 28, 52, 50), (120, 121, 161, 160), (99, 93, 133, 139), (111, 109, 149, 151), (93, 92, 132, 133), (126, 117, 157, 166), (118, 122, 162, 158), (102, 103, 143, 142), (96, 97, 137, 136), (114, 115, 155, 154), (128, 107, 147, 168), (59, 50, 127, 116), (84, 85, 108, 109), (68, 69, 124, 125), (74, 88, 93, 99), (57, 56, 115, 114), (82, 83, 90, 91), (72, 82, 91, 121), (61, 64, 107, 128), (62, 84, 109, 111), (80, 55, 94, 97), (76, 77, 118, 119), (70, 87, 100, 103), (55, 54, 95, 94), (77, 53, 122, 118), (87, 86, 101, 100), (56, 79, 112, 115), (83, 73, 120, 90), (64, 65, 106, 107), (65, 60, 129, 106), (89, 75, 98, 92), (79, 78, 113, 112), (50, 51, 126, 127), (66, 67, 104, 105), (60, 61, 128, 129), (85, 63, 110, 108), (53, 52, 123, 122), (54, 81, 96, 95), (69, 66, 105, 124), (86, 71, 102, 101), (58, 59, 116, 117), (153, 154, 194, 193), (169, 168, 208, 209), (163, 159, 199, 203), (145, 144, 184, 185), (157, 156, 196, 197), (132, 138, 178, 172), (144, 165, 205, 184), (148, 150, 190, 188), (161, 131, 171, 201), (140, 141, 181, 180), (124, 105, 145, 164), (109, 108, 148, 149), (106, 129, 169, 146), (97, 94, 134, 137), (115, 112, 152, 155), (103, 100, 140, 143), (122, 123, 163, 162), (116, 127, 167, 156), (112, 113, 153, 152), (94, 95, 135, 134), (100, 101, 141, 140), (121, 91, 131, 161), (108, 110, 150, 148), (104, 125, 165, 144), (117, 116, 156, 157), (92, 98, 138, 132), (123, 119, 159, 163), (105, 104, 144, 145), (129, 128, 168, 169), (95, 96, 136, 135), (113, 114, 154, 153), (101, 102, 142, 141), (90, 120, 160, 130), (127, 126, 166, 167), (91, 90, 130, 131), (110, 111, 151, 150), (98, 99, 139, 138), (119, 118, 158, 159), (107, 106, 146, 147), (125, 124, 164, 165), (175, 176, 177, 174), (172, 178, 179, 173), (181, 182, 183, 180), (188, 190, 191, 189), (193, 194, 195, 192), (201, 171, 170, 200), (198, 202, 203, 199), (204, 185, 184, 205), (206, 197, 196, 207), (208, 187, 186, 209), (135, 136, 176, 175), (130, 160, 200, 170), (141, 142, 182, 181), (167, 166, 206, 207), (131, 130, 170, 171), (150, 151, 191, 190), (138, 139, 179, 178), (159, 158, 198, 199), (165, 164, 204, 205), (147, 146, 186, 187), (168, 147, 187, 208), (136, 137, 177, 176), (154, 155, 195, 194), (142, 143, 183, 182), (158, 162, 202, 198), (166, 157, 197, 206), (151, 149, 189, 191), (133, 132, 172, 173), (139, 133, 173, 179), (160, 161, 201, 200), (149, 148, 188, 189), (164, 145, 185, 204), (146, 169, 209, 186), (137, 134, 174, 177), (155, 152, 192, 195), (162, 163, 203, 202), (143, 140, 180, 183), (156, 167, 207, 196), (134, 135, 175, 174), (152, 153, 193, 192), (210, 211, 221, 220), (211, 212, 222, 221), (212, 213, 223, 222), (213, 214, 224, 223), (214, 210, 220, 224), (215, 216, 226, 225), (216, 217, 227, 226), (217, 218, 228, 227), (218, 219, 229, 228), (219, 215, 225, 229), (44, 43, 243, 256, 244), (30, 31, 231, 230), (41, 40, 240, 241), (40, 39, 239, 254, 240), (46, 49, 249, 259, 246), (37, 36, 236, 237), (47, 46, 246, 247), (36, 35, 235, 252, 236), (33, 32, 232, 233), (42, 45, 245, 257, 242), (32, 30, 230, 250, 232), (43, 42, 242, 243), (38, 41, 241, 255, 238), (49, 48, 248, 249), (39, 38, 238, 239), (289, 290, 330, 328), (251, 261, 260, 250), (233, 262, 261, 251), (232, 263, 262, 233), (250, 260, 263, 232), (319, 318, 409, 408), (253, 265, 264, 252), (237, 266, 265, 253), (236, 267, 266, 237), (252, 264, 267, 236), (298, 299, 339, 338), (255, 269, 268, 254), (241, 270, 269, 255), (240, 271, 270, 241), (254, 268, 271, 240), (268, 269, 308, 309), (257, 273, 272, 256), (245, 274, 273, 257), (244, 275, 274, 245), (256, 272, 275, 244), (286, 287, 327, 326), (259, 277, 276, 258), (249, 278, 277, 259), (248, 279, 278, 249), (258, 276, 279, 248), (277, 278, 318, 316), (246, 281, 280, 247), (259, 282, 281, 246), (258, 283, 282, 259), (247, 280, 283, 258), (295, 292, 333, 335), (242, 285, 284, 243), (257, 286, 285, 242), (256, 287, 286, 257), (243, 284, 287, 256), (283, 280, 321, 323), (238, 289, 288, 239), (255, 290, 289, 238), (254, 291, 290, 255), (239, 288, 291, 254), (292, 293, 396, 397), (234, 293, 292, 235), (253, 294, 293, 234), (252, 295, 294, 253), (235, 292, 295, 252), (265, 266, 306, 304), (231, 297, 296, 230), (251, 298, 297, 231), (250, 299, 298, 251), (230, 296, 299, 250), (318, 319, 359, 358), (300, 302, 342, 340), (335, 333, 373, 375), (311, 309, 349, 351), (329, 328, 368, 369), (320, 322, 362, 360), (305, 304, 344, 345), (338, 339, 379, 378), (331, 329, 369, 371), (314, 315, 355, 354), (267, 307, 402, 382), (263, 260, 301, 303), (321, 280, 391, 411), (275, 272, 313, 315), (287, 284, 325, 327), (260, 261, 300, 301), (269, 270, 310, 308), (328, 329, 415, 414), (299, 296, 337, 339), (272, 273, 312, 313), (281, 282, 322, 320), (290, 291, 331, 330), (280, 281, 390, 391), (293, 294, 334, 332), (329, 288, 395, 415), (267, 264, 305, 307), (285, 324, 412, 392), (279, 276, 317, 319), (261, 262, 302, 300), (282, 283, 323, 322), (291, 288, 329, 331), (264, 265, 304, 305), (273, 274, 314, 312), (294, 295, 335, 334), (276, 277, 316, 317), (285, 286, 326, 324), (297, 298, 338, 336), (315, 314, 407, 406), (274, 275, 386, 387), (271, 268, 309, 311), (341, 340, 342, 343), (345, 344, 346, 347), (349, 348, 350, 351), (353, 352, 354, 355), (357, 356, 358, 359), (361, 360, 362, 363), (365, 364, 366, 367), (369, 368, 370, 371), (373, 372, 374, 375), (377, 376, 378, 379), (309, 308, 348, 349), (324, 326, 366, 364), (315, 313, 353, 355), (333, 332, 372, 373), (339, 337, 377, 379), (304, 306, 346, 344), (322, 323, 363, 362), (313, 312, 352, 353), (328, 330, 370, 368), (337, 336, 376, 377), (319, 317, 357, 359), (302, 303, 343, 342), (326, 327, 367, 366), (308, 310, 350, 348), (317, 316, 356, 357), (332, 334, 374, 372), (306, 307, 347, 346), (323, 321, 361, 363), (330, 331, 371, 370), (312, 314, 354, 352), (336, 338, 378, 376), (303, 301, 341, 343), (321, 320, 360, 361), (310, 311, 351, 350), (327, 325, 365, 367), (334, 335, 375, 374), (316, 318, 358, 356), (301, 300, 340, 341), (307, 305, 345, 347), (325, 324, 364, 365), (392, 412, 452, 432), (396, 416, 456, 436), (451, 450, 530, 531), (407, 387, 427, 447), (389, 388, 428, 429), (401, 381, 421, 441), (415, 455, 535, 515), (413, 393, 433, 453), (395, 394, 434, 435), (417, 397, 437, 457), (271, 311, 404, 384), (293, 332, 416, 396), (314, 274, 387, 407), (332, 333, 417, 416), (318, 278, 389, 409), (266, 267, 382, 383), (310, 270, 385, 405), (281, 320, 410, 390), (278, 279, 388, 389), (284, 285, 392, 393), (336, 337, 419, 418), (303, 302, 401, 400), (275, 315, 406, 386), (296, 297, 398, 399), (263, 303, 400, 380), (279, 319, 408, 388), (297, 336, 418, 398), (270, 271, 384, 385), (307, 306, 403, 402), (289, 328, 414, 394), (333, 292, 397, 417), (325, 284, 393, 413), (320, 321, 411, 410), (302, 262, 381, 401), (311, 310, 405, 404), (288, 289, 394, 395), (337, 296, 399, 419), (306, 266, 383, 403), (262, 263, 380, 381), (324, 325, 413, 412), (427, 426, 466, 467), (444, 445, 851, 848), (853, 686, 706, 486), (442, 443, 847, 844), (450, 860, 470, 430), (433, 432, 472, 473), (448, 449, 859, 856), (865, 692, 712, 492), (450, 451, 863, 860), (439, 438, 478, 479), (383, 382, 422, 423), (400, 401, 501, 500), (397, 396, 436, 437), (409, 389, 429, 449), (452, 412, 512, 532), (405, 385, 425, 445), (415, 395, 435, 455), (386, 406, 446, 426), (391, 390, 430, 431), (457, 456, 536, 537), (380, 400, 440, 420), (398, 418, 458, 438), (385, 384, 424, 425), (406, 407, 507, 506), (399, 398, 438, 439), (390, 410, 450, 430), (388, 408, 448, 428), (407, 447, 527, 507), (393, 392, 432, 433), (411, 391, 431, 451), (443, 442, 522, 523), (382, 402, 442, 422), (384, 404, 444, 424), (403, 383, 423, 443), (387, 386, 426, 427), (450, 410, 510, 530), (394, 414, 454, 434), (419, 399, 439, 459), (381, 380, 420, 421), (454, 414, 514, 534), (860, 861, 490, 470), (869, 870, 695, 694), (469, 468, 888, 889), (853, 854, 687, 686), (844, 845, 482, 462), (841, 680, 700, 480), (454, 455, 871, 868), (452, 864, 472, 432), (869, 694, 714, 494), (421, 420, 460, 461), (435, 434, 474, 475), (456, 876, 476, 436), (857, 688, 708, 488), (429, 428, 468, 469), (456, 457, 879, 876), (845, 682, 702, 482), (452, 453, 867, 864), (423, 422, 462, 463), (877, 696, 716, 496), (437, 436, 476, 477), (454, 868, 474, 434), (861, 690, 710, 490), (856, 857, 488, 468), (431, 430, 470, 471), (446, 447, 855, 852), (849, 684, 704, 484), (440, 441, 843, 840), (458, 459, 875, 872), (873, 698, 718, 498), (425, 424, 464, 465), (697, 878, 497, 717), (468, 488, 908, 888), (482, 483, 903, 902), (689, 858, 489, 709), (497, 477, 897, 917), (475, 474, 894, 895), (847, 443, 423, 463), (864, 865, 492, 472), (695, 870, 495, 715), (485, 465, 885, 905), (495, 494, 714, 715), (470, 490, 910, 890), (442, 844, 462, 422), (481, 480, 700, 701), (461, 460, 880, 881), (845, 846, 683, 682), (448, 856, 468, 428), (850, 851, 465, 485), (849, 850, 685, 684), (487, 467, 887, 907), (868, 869, 494, 474), (506, 507, 547, 546), (538, 518, 558, 597, 578), (530, 510, 550, 590, 570), (527, 526, 566, 567), (512, 513, 553, 552), (509, 529, 569, 583, 549), (515, 535, 575, 593, 555), (533, 532, 572, 573), (522, 502, 542, 586, 562), (518, 519, 559, 558), (440, 400, 500, 520), (414, 415, 515, 514), (411, 451, 531, 511), (445, 444, 524, 525), (448, 408, 508, 528), (459, 458, 538, 539), (408, 409, 509, 508), (419, 459, 539, 519), (402, 403, 503, 502), (453, 452, 532, 533), (417, 457, 537, 517), (456, 416, 516, 536), (416, 417, 517, 516), (409, 449, 529, 509), (405, 445, 525, 505), (447, 446, 526, 527), (444, 404, 504, 524), (442, 402, 502, 522), (410, 411, 511, 510), (441, 440, 520, 521), (413, 453, 533, 513), (446, 406, 506, 526), (404, 405, 505, 504), (455, 454, 534, 535), (458, 418, 518, 538), (418, 419, 519, 518), (449, 448, 528, 529), (401, 441, 521, 501), (403, 443, 523, 503), (412, 413, 513, 512), (517, 537, 577, 580, 557), (521, 520, 560, 561), (503, 523, 563, 587, 543), (526, 506, 546, 594, 566), (500, 501, 541, 540), (535, 534, 574, 575), (514, 515, 555, 554), (501, 521, 561, 584, 541), (529, 528, 568, 569), (511, 531, 571, 591, 551), (519, 539, 579, 598, 559), (513, 533, 573, 581, 553), (508, 509, 549, 548), (523, 522, 562, 563), (536, 516, 556, 588, 576), (524, 504, 544, 595, 564), (502, 503, 543, 542), (537, 536, 576, 577), (507, 527, 567, 585, 547), (516, 517, 557, 556), (505, 525, 565, 592, 545), (531, 530, 570, 571), (534, 514, 554, 599, 574), (510, 511, 551, 550), (528, 508, 548, 582, 568), (525, 524, 564, 565), (532, 512, 552, 589, 572), (520, 500, 540, 596, 560), (504, 505, 545, 544), (539, 538, 578, 579), (600, 601, 602, 603), (587, 601, 600, 586), (563, 602, 601, 587), (562, 603, 602, 563), (586, 600, 603, 562), (604, 605, 606, 607), (583, 605, 604, 582), (569, 606, 605, 583), (568, 607, 606, 569), (582, 604, 607, 568), (608, 609, 610, 611), (580, 609, 608, 588), (577, 610, 609, 580), (576, 611, 610, 577), (588, 608, 611, 576), (612, 613, 614, 615), (591, 613, 612, 590), (571, 614, 613, 591), (570, 615, 614, 571), (590, 612, 615, 570), (616, 617, 618, 619), (592, 617, 616, 595), (565, 618, 617, 592), (564, 619, 618, 565), (595, 616, 619, 564), (620, 621, 622, 623), (598, 621, 620, 597), (579, 622, 621, 598), (578, 623, 622, 579), (597, 620, 623, 578), (624, 625, 626, 627), (581, 625, 624, 589), (573, 626, 625, 581), (572, 627, 626, 573), (589, 624, 627, 572), (628, 629, 630, 631), (585, 629, 628, 594), (567, 630, 629, 585), (566, 631, 630, 567), (594, 628, 631, 566), (632, 633, 634, 635), (584, 633, 632, 596), (561, 634, 633, 584), (560, 635, 634, 561), (596, 632, 635, 560), (636, 637, 638, 639), (593, 637, 636, 599), (575, 638, 637, 593), (574, 639, 638, 575), (599, 636, 639, 574), (640, 641, 642, 643), (555, 641, 640, 554), (593, 642, 641, 555), (599, 643, 642, 593), (554, 640, 643, 599), (644, 645, 646, 647), (541, 645, 644, 540), (584, 646, 645, 541), (596, 647, 646, 584), (540, 644, 647, 596), (648, 649, 650, 651), (547, 649, 648, 546), (585, 650, 649, 547), (594, 651, 650, 585), (546, 648, 651, 594), (652, 653, 654, 655), (553, 653, 652, 552), (581, 654, 653, 553), (589, 655, 654, 581), (552, 652, 655, 589), (656, 657, 658, 659), (559, 657, 656, 558), (598, 658, 657, 559), (597, 659, 658, 598), (558, 656, 659, 597), (660, 661, 662, 663), (545, 661, 660, 544), (592, 662, 661, 545), (595, 663, 662, 592), (544, 660, 663, 595), (664, 665, 666, 667), (551, 665, 664, 550), (591, 666, 665, 551), (590, 667, 666, 591), (550, 664, 667, 590), (668, 669, 670, 671), (557, 669, 668, 556), (580, 670, 669, 557), (588, 671, 670, 580), (556, 668, 671, 588), (672, 673, 674, 675), (549, 673, 672, 548), (583, 674, 673, 549), (582, 675, 674, 583), (548, 672, 675, 582), (676, 677, 678, 679), (543, 677, 676, 542), (587, 678, 677, 543), (586, 679, 678, 587), (542, 676, 679, 586), (708, 688, 728, 748), (690, 691, 731, 730), (718, 698, 738, 758), (699, 719, 759, 739), (719, 718, 818, 819), (696, 697, 737, 736), (687, 707, 747, 727), (682, 683, 723, 722), (708, 748, 828, 808), (689, 709, 749, 729), (854, 855, 467, 487), (855, 447, 427, 467), (489, 488, 708, 709), (875, 459, 439, 479), (483, 482, 702, 703), (488, 489, 909, 908), (497, 496, 716, 717), (871, 455, 435, 475), (873, 874, 699, 698), (491, 490, 710, 711), (857, 858, 689, 688), (879, 457, 437, 477), (862, 863, 471, 491), (865, 866, 693, 692), (485, 484, 704, 705), (861, 862, 691, 690), (444, 848, 464, 424), (499, 498, 718, 719), (851, 445, 425, 465), (859, 449, 429, 469), (843, 441, 421, 461), (493, 492, 712, 713), (863, 451, 431, 471), (683, 846, 483, 703), (867, 453, 433, 473), (487, 486, 706, 707), (746, 726, 766, 786), (734, 735, 775, 774), (755, 754, 794, 795), (720, 721, 761, 760), (737, 757, 797, 777), (744, 724, 764, 784), (741, 740, 780, 781), (726, 727, 767, 766), (752, 732, 772, 792), (750, 730, 770, 790), (714, 694, 734, 754), (749, 709, 809, 829), (716, 696, 736, 756), (684, 685, 725, 724), (754, 755, 835, 834), (698, 699, 739, 738), (702, 682, 722, 742), (705, 704, 804, 805), (695, 715, 755, 735), (692, 693, 733, 732), (691, 711, 751, 731), (710, 750, 830, 810), (700, 680, 720, 740), (710, 690, 730, 750), (686, 687, 727, 726), (712, 692, 732, 752), (704, 684, 724, 744), (712, 752, 832, 812), (697, 717, 757, 737), (680, 681, 721, 720), (740, 741, 821, 820), (694, 695, 735, 734), (706, 686, 726, 746), (711, 710, 810, 811), (681, 701, 741, 721), (685, 705, 745, 725), (688, 689, 729, 728), (693, 713, 753, 733), (718, 758, 838, 818), (683, 703, 743, 723), (766, 767, 787, 786), (772, 773, 793, 792), (760, 761, 781, 780), (774, 775, 795, 794), (768, 769, 789, 788), (762, 763, 783, 782), (776, 777, 797, 796), (770, 771, 791, 790), (764, 765, 785, 784), (778, 779, 799, 798), (721, 741, 781, 761), (749, 748, 788, 789), (725, 745, 785, 765), (728, 729, 769, 768), (733, 753, 793, 773), (743, 742, 782, 783), (723, 743, 783, 763), (729, 749, 789, 769), (757, 756, 796, 797), (722, 723, 763, 762), (736, 737, 777, 776), (727, 747, 787, 767), (751, 750, 790, 791), (739, 759, 799, 779), (758, 738, 778, 798), (748, 728, 768, 788), (730, 731, 771, 770), (754, 734, 774, 794), (745, 744, 784, 785), (756, 736, 776, 796), (724, 725, 765, 764), (759, 758, 798, 799), (738, 739, 779, 778), (742, 722, 762, 782), (735, 755, 795, 775), (753, 752, 792, 793), (732, 733, 773, 772), (731, 751, 791, 771), (747, 746, 786, 787), (740, 720, 760, 780), (811, 810, 830, 831), (817, 816, 836, 837), (805, 804, 824, 825), (819, 818, 838, 839), (813, 812, 832, 833), (807, 806, 826, 827), (801, 800, 820, 821), (815, 814, 834, 835), (809, 808, 828, 829), (803, 802, 822, 823), (748, 749, 829, 828), (713, 712, 812, 813), (743, 703, 803, 823), (745, 705, 805, 825), (742, 743, 823, 822), (756, 757, 837, 836), (707, 706, 806, 807), (757, 717, 817, 837), (701, 700, 800, 801), (702, 742, 822, 802), (750, 751, 831, 830), (706, 746, 826, 806), (715, 714, 814, 815), (704, 744, 824, 804), (744, 745, 825, 824), (755, 715, 815, 835), (759, 719, 819, 839), (709, 708, 808, 809), (758, 759, 839, 838), (741, 701, 801, 821), (716, 756, 836, 816), (714, 754, 834, 814), (751, 711, 811, 831), (703, 702, 802, 803), (753, 713, 813, 833), (752, 753, 833, 832), (700, 740, 820, 800), (717, 716, 816, 817), (746, 747, 827, 826), (747, 707, 807, 827), (848, 849, 484, 464), (870, 871, 475, 495), (685, 850, 485, 705), (858, 859, 469, 489), (691, 862, 491, 711), (687, 854, 487, 707), (840, 843, 842, 841), (844, 847, 846, 845), (848, 851, 850, 849), (852, 855, 854, 853), (856, 859, 858, 857), (860, 863, 862, 861), (864, 867, 866, 865), (868, 871, 870, 869), (872, 875, 874, 873), (841, 842, 681, 680), (876, 877, 496, 476), (878, 879, 477, 497), (846, 847, 463, 483), (876, 879, 878, 877), (877, 878, 697, 696), (693, 866, 493, 713), (866, 867, 473, 493), (446, 852, 466, 426), (852, 853, 486, 466), (874, 875, 479, 499), (699, 874, 499, 719), (440, 840, 460, 420), (840, 841, 480, 460), (681, 842, 481, 701), (842, 843, 461, 481), (881, 880, 900, 901), (912, 913, 893, 892), (883, 882, 902, 903), (906, 907, 887, 886), (891, 890, 910, 911), (899, 898, 918, 919), (885, 884, 904, 905), (895, 894, 914, 915), (889, 888, 908, 909), (897, 896, 916, 917), (496, 497, 917, 916), (462, 482, 902, 882), (490, 491, 911, 910), (466, 486, 906, 886), (463, 462, 882, 883), (477, 476, 896, 897), (495, 475, 895, 915), (484, 485, 905, 904), (499, 479, 899, 919), (489, 469, 889, 909), (498, 499, 919, 918), (471, 470, 890, 891), (481, 461, 881, 901), (465, 464, 884, 885), (492, 493, 913, 912), (472, 492, 912, 892), (474, 494, 914, 894), (479, 478, 898, 899), (476, 496, 916, 896), (478, 498, 918, 898), (486, 487, 907, 906), (491, 471, 891, 911), (473, 472, 892, 893), (464, 484, 904, 884), (480, 481, 901, 900), (460, 480, 900, 880), (493, 473, 893, 913), (494, 495, 915, 914), (467, 466, 886, 887), (483, 463, 883, 903), (458, 872, 478, 438), (872, 873, 498, 478), (942, 937, 35, 36), (926, 921, 47, 48), (950, 945, 38, 39), (949, 950, 39, 40), (931, 929, 44, 45), (925, 926, 48, 49), (958, 957, 32, 33), (933, 931, 45, 42), (952, 958, 33, 31), (941, 942, 36, 37), (946, 949, 40, 41), (66, 69, 948, 947), (934, 933, 42, 43), (954, 952, 31, 30), (61, 63, 940, 939), (51, 53, 924, 923), (64, 61, 939, 936), (922, 925, 49, 46), (938, 941, 37, 34), (81, 54, 956, 959), (958, 959, 998, 999), (934, 929, 928, 935), (942, 941, 996, 995), (946, 945, 944, 947), (950, 949, 948, 951), (954, 957, 956, 955), (934, 935, 964, 965), (959, 956, 983, 998), (953, 952, 991, 990), (931, 933, 932, 930), (944, 945, 974, 975), (933, 934, 965, 992), (949, 946, 973, 978), (958, 952, 953, 959), (927, 926, 985, 984), (937, 942, 943, 936), (921, 926, 927, 920), (939, 938, 961, 960), (925, 922, 923, 924), (941, 938, 939, 940), (58, 51, 923, 920), (979, 978, 1018, 1049, 1019), (968, 969, 1009, 1044, 1008), (990, 991, 1031, 1055, 1030), (974, 977, 1017, 1014), (984, 985, 1025, 1052, 1024), (993, 992, 1032, 1056, 1033), (971, 968, 1008, 1011), (987, 984, 1024, 1027), (962, 963, 1003, 1041, 1002), (992, 965, 1005, 1032), (929, 931, 988, 966), (920, 923, 968, 971), (932, 933, 992, 993), (938, 937, 962, 961), (948, 949, 978, 979), (923, 922, 969, 968), (926, 925, 986, 985), (947, 948, 979, 972), (935, 932, 993, 964), (952, 954, 981, 991), (941, 940, 997, 996), (956, 957, 982, 983), (946, 947, 972, 973), (931, 930, 989, 988), (937, 936, 963, 962), (925, 924, 987, 986), (945, 950, 977, 974), (922, 921, 970, 969), (950, 951, 976, 977), (955, 953, 990, 980), (928, 929, 966, 967), (940, 943, 994, 997), (930, 928, 967, 989), (957, 958, 999, 982), (943, 942, 995, 994), (936, 939, 960, 963), (954, 955, 980, 981), (951, 944, 975, 976), (921, 920, 971, 970), (924, 927, 984, 987), (997, 994, 1034, 1037), (964, 993, 1033, 1004), (963, 960, 1000, 1003), (966, 988, 1028, 1006), (994, 995, 1035, 1057, 1034), (973, 972, 1012, 1046, 1013), (976, 975, 1015, 1016), (960, 961, 1001, 1040, 1000), (985, 986, 1026, 1025), (969, 970, 1010, 1009), (991, 981, 1021, 1031), (981, 980, 1020, 1050, 1021), (978, 973, 1013, 1018), (982, 999, 1039, 1022), (965, 964, 1004, 1042, 1005), (988, 989, 1029, 1054, 1028), (975, 974, 1014, 1047, 1015), (995, 996, 1036, 1035), (999, 998, 1038, 1059, 1039), (961, 962, 1002, 1001), (986, 987, 1027, 1053, 1026), (980, 990, 1030, 1020), (970, 971, 1011, 1045, 1010), (983, 982, 1022, 1051, 1023), (972, 979, 1019, 1012), (998, 983, 1023, 1038), (967, 966, 1006, 1043, 1007), (989, 967, 1007, 1029), (977, 976, 1016, 1048, 1017), (996, 997, 1037, 1058, 1036), (1060, 1061, 1062, 1063), (1041, 1061, 1060, 1040), (1003, 1062, 1061, 1041), (1000, 1063, 1062, 1003), (1040, 1060, 1063, 1000), (1064, 1065, 1066, 1067), (1045, 1065, 1064, 1044), (1011, 1066, 1065, 1045), (1008, 1067, 1066, 1011), (1044, 1064, 1067, 1008), (1068, 1069, 1070, 1071), (1053, 1069, 1068, 1052), (1027, 1070, 1069, 1053), (1024, 1071, 1070, 1027), (1052, 1068, 1071, 1024), (1072, 1073, 1074, 1075), (1054, 1073, 1072, 1043), (1029, 1074, 1073, 1054), (1007, 1075, 1074, 1029), (1043, 1072, 1075, 1007), (1076, 1077, 1078, 1079), (1050, 1077, 1076, 1055), (1020, 1078, 1077, 1050), (1030, 1079, 1078, 1020), (1055, 1076, 1079, 1030), (1080, 1081, 1082, 1083), (1058, 1081, 1080, 1057), (1037, 1082, 1081, 1058), (1034, 1083, 1082, 1037), (1057, 1080, 1083, 1034), (1084, 1085, 1086, 1087), (1046, 1085, 1084, 1049), (1012, 1086, 1085, 1046), (1019, 1087, 1086, 1012), (1049, 1084, 1087, 1019), (1088, 1089, 1090, 1091), (1048, 1089, 1088, 1047), (1016, 1090, 1089, 1048), (1015, 1091, 1090, 1016), (1047, 1088, 1091, 1015), (1092, 1093, 1094, 1095), (1042, 1093, 1092, 1056), (1004, 1094, 1093, 1042), (1033, 1095, 1094, 1004), (1056, 1092, 1095, 1033), (1096, 1097, 1098, 1099), (1059, 1097, 1096, 1051), (1038, 1098, 1097, 1059), (1023, 1099, 1098, 1038), (1051, 1096, 1099, 1023), (1100, 1101, 1102, 1103), (1039, 1101, 1100, 1022), (1059, 1102, 1101, 1039), (1051, 1103, 1102, 1059), (1022, 1100, 1103, 1051), (1104, 1105, 1106, 1107), (1005, 1105, 1104, 1032), (1042, 1106, 1105, 1005), (1056, 1107, 1106, 1042), (1032, 1104, 1107, 1056), (1108, 1109, 1110, 1111), (1017, 1109, 1108, 1014), (1048, 1110, 1109, 1017), (1047, 1111, 1110, 1048), (1014, 1108, 1111, 1047), (1112, 1113, 1114, 1115), (1013, 1113, 1112, 1018), (1046, 1114, 1113, 1013), (1049, 1115, 1114, 1046), (1018, 1112, 1115, 1049), (1116, 1117, 1118, 1119), (1036, 1117, 1116, 1035), (1058, 1118, 1117, 1036), (1057, 1119, 1118, 1058), (1035, 1116, 1119, 1057), (1120, 1121, 1122, 1123), (1021, 1121, 1120, 1031), (1050, 1122, 1121, 1021), (1055, 1123, 1122, 1050), (1031, 1120, 1123, 1055), (1124, 1125, 1126, 1127), (1028, 1125, 1124, 1006), (1054, 1126, 1125, 1028), (1043, 1127, 1126, 1054), (1006, 1124, 1127, 1043), (1128, 1129, 1130, 1131), (1026, 1129, 1128, 1025), (1053, 1130, 1129, 1026), (1052, 1131, 1130, 1053), (1025, 1128, 1131, 1052), (1132, 1133, 1134, 1135), (1010, 1133, 1132, 1009), (1045, 1134, 1133, 1010), (1044, 1135, 1134, 1045), (1009, 1132, 1135, 1044), (1136, 1137, 1138, 1139), (1002, 1137, 1136, 1001), (1041, 1138, 1137, 1002), (1040, 1139, 1138, 1041), (1001, 1136, 1139, 1040), (213, 212, 1153, 1154), (8, 0, 1140, 1148), (219, 218, 1164, 1162), (2, 4, 1144, 1141), (7, 5, 1145, 1147), (211, 210, 1150, 1151), (6, 8, 1148, 1146), (215, 219, 1162, 1156), (212, 211, 1151, 1153), (3, 1, 1143, 1142), (218, 217, 1163, 1164), (214, 213, 1154, 1152), (1, 9, 1149, 1143), (5, 3, 1142, 1145), (4, 6, 1146, 1144), (216, 215, 1156, 1161), (210, 214, 1152, 1150), (9, 7, 1147, 1149), (0, 2, 1141, 1140), (217, 216, 1161, 1163), (1164, 1163, 1169, 1179), (1152, 1154, 1177, 1158), (1143, 1149, 1165, 1171), (1145, 1142, 1170, 1172), (1144, 1146, 1173, 1155), (1161, 1156, 1157, 1168), (1150, 1152, 1158, 1159), (1149, 1147, 1160, 1165), (1140, 1141, 1166, 1167), (1163, 1161, 1168, 1169), (1170, 1171, 1175, 1159), (1171, 1165, 1176, 1175), (1165, 1160, 1177, 1176), (1160, 1172, 1158, 1177), (1172, 1170, 1159, 1158), (1167, 1166, 1168, 1157), (1166, 1155, 1169, 1168), (1155, 1173, 1179, 1169), (1173, 1174, 1178, 1179), (1174, 1167, 1157, 1178), (1142, 1143, 1171, 1170), (1153, 1151, 1175, 1176), (1156, 1162, 1178, 1157), (1146, 1148, 1174, 1173), (1151, 1150, 1159, 1175), (1147, 1145, 1172, 1160), (1141, 1144, 1155, 1166), (1162, 1164, 1179, 1178), (1148, 1140, 1167, 1174), (1154, 1153, 1176, 1177), (220, 221, 1181, 1180), (224, 220, 1180, 1182), (221, 222, 1183, 1181), (222, 223, 1184, 1183), (223, 224, 1182, 1184), (225, 226, 1186, 1185), (229, 225, 1185, 1187), (226, 227, 1188, 1186), (227, 228, 1189, 1188), (228, 229, 1187, 1189), (1188, 1189, 1199, 1198), (1189, 1187, 1197, 1199), (1190, 1191, 1193, 1194, 1192), (1195, 1196, 1198, 1199, 1197), (1186, 1188, 1198, 1196), (1187, 1185, 1195, 1197), (1185, 1186, 1196, 1195), (1184, 1182, 1192, 1194), (1183, 1184, 1194, 1193), (1181, 1183, 1193, 1191), (1182, 1180, 1190, 1192), (1180, 1181, 1191, 1190)])
me_cylinder.polygons.foreach_set('use_smooth', [True] * 1172)
me_cylinder.materials.append(mat_glass)
me_cylinder.use_remesh_preserve_volume = False
me_cylinder.use_remesh_preserve_attributes = False
me_cylinder.use_mirror_vertex_groups = False
me_cylinder.update()

# ---- objects
ob_cylinder_001 = bpy.data.objects.new('Cylinder.001', me_cylinder_002)
ob_point_004 = bpy.data.objects.new('Point.004', light_point_004)
ob_point_003 = bpy.data.objects.new('Point.003', light_point_003)
ob_point_002 = bpy.data.objects.new('Point.002', light_point_002)
ob_point_001 = bpy.data.objects.new('Point.001', light_point_001)
ob_point = bpy.data.objects.new('Point', light_point)
ob_cylinder = bpy.data.objects.new('Cylinder', me_cylinder)
ob_lamp = bpy.data.objects.new('Lamp', light_lamp)
ob_camera = bpy.data.objects.new('Camera', cam_camera)

# ---- transforms, parenting, visibility, modifiers, constraints
ob_cylinder_001.location = (0.0, 0.0, 0.0)
ob_cylinder_001.rotation_euler = (1.571, 0.0, 0.0)
ob_cylinder_001.scale = (1.0, -1.0, 1.0)
ob_cylinder_001.hide_render = True
ob_cylinder_001.lineart.crease_threshold = 0.0
ob_point_004.location = (10.6, -6.535, 5.073)
ob_point_004.lineart.crease_threshold = 0.0
ob_point_003.location = (-5.634, 5.139, 14.94)
ob_point_003.lineart.crease_threshold = 0.0
ob_point_002.location = (16.65, 3.995, -0.6531)
ob_point_002.lineart.crease_threshold = 0.0
ob_point_001.location = (-11.6, 3.641, -7.787)
ob_point_001.lineart.crease_threshold = 0.0
ob_point.location = (-2.649, -7.279, -1.351)
ob_point.lineart.crease_threshold = 0.0
ob_cylinder.location = (0.0, 0.0, 0.0)
ob_cylinder.rotation_euler = (1.571, 0.0, 0.0)
ob_cylinder.scale = (1.0, -1.0, 1.0)
ob_cylinder.lineart.crease_threshold = 0.0
_m = ob_cylinder.modifiers.new('Subsurf.001', 'SUBSURF')
_m.uv_smooth = 'PRESERVE_CORNERS'
_m.quality = 1
_m.render_levels = 1
_m.show_only_control_edges = False
_m = ob_cylinder.modifiers.new('EdgeSplit', 'EDGE_SPLIT')
_m = ob_cylinder.modifiers.new('Subsurf', 'SUBSURF')
_m.uv_smooth = 'PRESERVE_CORNERS'
_m.quality = 2
_m.subdivision_type = 'SIMPLE'
_m.levels = 2
_m.show_only_control_edges = False
_m.use_creases = False
ob_lamp.location = (4.076, 1.005, 5.904)
ob_lamp.rotation_euler = (-1.61, 0.1916, 2.393)
ob_lamp.lock_rotations_4d = False
ob_lamp.empty_display_type = 'ARROWS'
ob_lamp.color = (0.0, 0.0, 0.0, 0.0)
ob_lamp.lineart.crease_threshold = 0.0
ob_camera.location = (6.892, -14.79, 4.387)
ob_camera.rotation_euler = (1.334, 0.2663, 0.3094)
ob_camera.scale = (1.0, 1.0, 1.0)
ob_camera.lock_rotations_4d = False
ob_camera.empty_display_type = 'ARROWS'
ob_camera.color = (0.0, 0.0, 0.0, 0.0)
ob_camera.display_type = 'WIRE'
ob_camera.lineart.crease_threshold = 0.0

# ---- collection membership
col_collection_1.objects.link(ob_cylinder_001)
col_collection_1.objects.link(ob_point_004)
col_collection_1.objects.link(ob_point_003)
col_collection_1.objects.link(ob_point_002)
col_collection_1.objects.link(ob_point_001)
col_collection_1.objects.link(ob_point)
col_collection_1.objects.link(ob_cylinder)
col_collection_1.objects.link(ob_lamp)
col_collection_1.objects.link(ob_camera)

# ---- scene / render settings (as saved in the file)
scene.camera = ob_camera
scene.frame_start = 1; scene.frame_end = 250; scene.frame_set(1)
scene.render.engine = 'BLENDER_EEVEE_NEXT'
scene.render.resolution_x = 512
scene.render.resolution_y = 512
scene.render.dither_intensity = 0.0
scene.render.film_transparent = True
scene.cycles.use_denoising = False
scene.cycles.samples = 10
scene.cycles.sampling_pattern = 'TABULATED_SOBOL'
scene.cycles.light_sampling_threshold = 0.0
scene.cycles.use_adaptive_sampling = False
scene.cycles.use_light_tree = False
scene.cycles.blur_glossy = 0.0
scene.cycles.pixel_filter_type = 'GAUSSIAN'
scene.cycles.sample_clamp_indirect = 0.0
scene.view_settings.view_transform = 'Standard'
bpy.context.view_layer.update()
